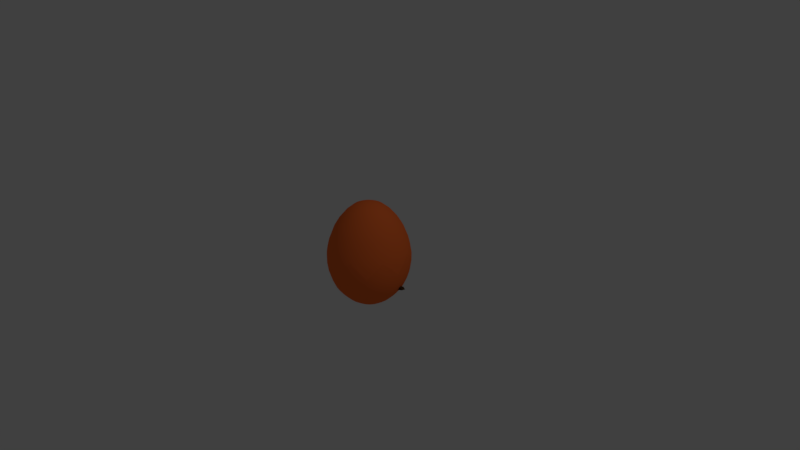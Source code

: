 # Source: organik3testpraktek.blend  (saved by Blender 2.78.0; exported with 4.5.12 LTS)
import bpy
from mathutils import Matrix  # noqa: F401  (used for matrix-valued properties, if any)

bpy.ops.wm.read_factory_settings(use_empty=True)
scene = bpy.context.scene
scene.name = 'Scene'

# ---- collections
col_collection_1 = bpy.data.collections.new('Collection 1'); scene.collection.children.link(col_collection_1)

# ---- materials (node trees are filled in below, after node groups)
mat_material = bpy.data.materials.new('Material')
mat_material.alpha_threshold = 0.0
mat_material.use_transparent_shadow = False
mat_material.diffuse_color = (1.0, 1.0, 1.0, 1.0)
mat_material.roughness = 0.5
mat_material_001 = bpy.data.materials.new('Material.001')
mat_material_001.alpha_threshold = 0.0
mat_material_001.use_transparent_shadow = False
mat_material_001.diffuse_color = (0.0, 0.0, 0.0, 1.0)
mat_material_001.roughness = 0.5
mat_material_003 = bpy.data.materials.new('Material.003')
mat_material_003.alpha_threshold = 0.0
mat_material_003.use_transparent_shadow = False
mat_material_003.diffuse_color = (0.8, 0.4387, 0.01341, 1.0)
mat_material_003.roughness = 0.5
mat_material_004 = bpy.data.materials.new('Material.004')
mat_material_004.alpha_threshold = 0.0
mat_material_004.use_transparent_shadow = False
mat_material_004.diffuse_color = (0.8, 0.3978, 0.1304, 1.0)
mat_material_004.roughness = 0.5
mat_material_005 = bpy.data.materials.new('Material.005')
mat_material_005.alpha_threshold = 0.0
mat_material_005.use_transparent_shadow = False
mat_material_005.diffuse_color = (0.07036, 0.0382, 0.01161, 1.0)
mat_material_005.roughness = 0.5
mat_material_006 = bpy.data.materials.new('Material.006')
mat_material_006.alpha_threshold = 0.0
mat_material_006.use_transparent_shadow = False
mat_material_006.diffuse_color = (0.3712, 0.1022, 0.08438, 1.0)
mat_material_006.roughness = 0.5
mat_material_007 = bpy.data.materials.new('Material.007')
mat_material_007.alpha_threshold = 0.0
mat_material_007.use_transparent_shadow = False
mat_material_007.diffuse_color = (0.8, 0.1098, 0.01544, 1.0)
mat_material_007.roughness = 0.5
mat_material_008 = bpy.data.materials.new('Material.008')
mat_material_008.alpha_threshold = 0.0
mat_material_008.use_transparent_shadow = False
mat_material_008.diffuse_color = (0.8, 0.006199, 0.004931, 1.0)
mat_material_008.roughness = 0.5
mat_material_009 = bpy.data.materials.new('Material.009')
mat_material_009.alpha_threshold = 0.0
mat_material_009.use_transparent_shadow = False
mat_material_009.diffuse_color = (0.1282, 0.1282, 0.1282, 1.0)
mat_material_009.roughness = 0.5
mat_material_002 = bpy.data.materials.new('Material.002')
mat_material_002.alpha_threshold = 0.0
mat_material_002.use_transparent_shadow = False
mat_material_002.diffuse_color = (1.0, 0.177, 0.03681, 1.0)
mat_material_002.roughness = 0.5

# ---- material node trees

# ---- world
world_world = bpy.data.worlds.new('World'); scene.world = world_world
world_world.color = (0.05088, 0.05088, 0.05088)
world_world.use_sun_shadow = False
world_world.sun_shadow_jitter_overblur = 0.0
world_world.cycles.sampling_method = 'MANUAL'

# ---- cameras
cam_camera = bpy.data.cameras.new('Camera')
cam_camera.clip_end = 100.0
cam_camera.lens = 35.0
cam_camera.sensor_width = 32.0
cam_camera.sensor_height = 18.0
cam_camera.ortho_scale = 7.314
cam_camera.dof.focus_distance = 0.0
cam_camera.dof.aperture_fstop = 128.0

# ---- lights
light_lamp = bpy.data.lights.new('Lamp', 'POINT')
light_lamp.transmission_factor = 0.0
light_lamp.cutoff_distance = 30.0
light_lamp.energy = 100.0
light_lamp.shadow_buffer_clip_start = 1.001
light_lamp.shadow_soft_size = 0.1
light_lamp.shadow_maximum_resolution = 0.006
light_lamp.use_absolute_resolution = True

# ---- meshes
me_sphere_002 = bpy.data.meshes.new('Sphere.002')
me_sphere_002.from_pydata([(0.02815, 0.1415, 1.984), (0.02806, 0.1411, 1.927), (0.02841, 0.1428, 1.834), (0.0283, 0.1423, 1.71), (0.02829, 0.1422, 1.558), (0.02829, 0.1422, 1.385), (0.02815, 0.1415, 1.198), (0.02753, 0.1384, 1.003), (0.02664, 0.1339, 0.8077), (0.02648, 0.1331, 0.6201), (0.02627, 0.1321, 0.4472), (0.02536, 0.1275, 0.2957), (0.02481, 0.1247, 0.1713), (0.02429, 0.1221, 0.07888), (0.01937, 0.09739, 0.02198), (0.05522, 0.1333, 1.984), (0.05504, 0.1329, 1.927), (0.05574, 0.1346, 1.834), (0.05552, 0.134, 1.71), (0.0555, 0.134, 1.558), (0.05549, 0.134, 1.385), (0.05521, 0.1333, 1.198), (0.054, 0.1304, 1.003), (0.05226, 0.1262, 0.8077), (0.05194, 0.1254, 0.6201), (0.05153, 0.1244, 0.4472), (0.04975, 0.1201, 0.2957), (0.04867, 0.1175, 0.1713), (0.04764, 0.115, 0.07888), (0.038, 0.09174, 0.02198), (0.08017, 0.12, 1.984), (0.07991, 0.1196, 1.927), (0.08092, 0.1211, 1.834), (0.0806, 0.1206, 1.71), (0.08058, 0.1206, 1.558), (0.08056, 0.1206, 1.385), (0.08016, 0.12, 1.198), (0.0784, 0.1173, 1.003), (0.07587, 0.1135, 0.8077), (0.0754, 0.1128, 0.6201), (0.07481, 0.112, 0.4472), (0.07223, 0.1081, 0.2957), (0.07067, 0.1058, 0.1713), (0.06916, 0.1035, 0.07888), (0.05517, 0.08256, 0.02198), (0.102, 0.102, 1.984), (0.1017, 0.1017, 1.927), (0.103, 0.103, 1.834), (0.1026, 0.1026, 1.71), (0.1026, 0.1026, 1.558), (0.1025, 0.1025, 1.385), (0.102, 0.102, 1.198), (0.09979, 0.09979, 1.003), (0.09656, 0.09656, 0.8077), (0.09597, 0.09597, 0.6201), (0.09521, 0.09521, 0.4472), (0.09193, 0.09193, 0.2957), (0.08994, 0.08994, 0.1713), (0.08802, 0.08802, 0.07888), (0.07021, 0.07021, 0.02198), (0.12, 0.08017, 1.984), (0.1196, 0.07991, 1.927), (0.1211, 0.08092, 1.834), (0.1206, 0.0806, 1.71), (0.1206, 0.08058, 1.558), (0.1206, 0.08056, 1.385), (0.12, 0.08016, 1.198), (0.1173, 0.0784, 1.003), (0.1135, 0.07586, 0.8077), (0.1128, 0.0754, 0.6201), (0.112, 0.07481, 0.4472), (0.1081, 0.07223, 0.2957), (0.1058, 0.07066, 0.1713), (0.1035, 0.06916, 0.07888), (0.08256, 0.05517, 0.02198), (0.0, -3.258e-07, 0.002764), (0.1333, 0.05522, 1.984), (0.1329, 0.05504, 1.927), (0.1346, 0.05574, 1.834), (0.134, 0.05552, 1.71), (0.134, 0.0555, 1.558), (0.134, 0.05549, 1.385), (0.1333, 0.05521, 1.198), (0.1304, 0.054, 1.003), (0.1262, 0.05226, 0.8077), (0.1254, 0.05194, 0.6201), (0.1244, 0.05153, 0.4472), (0.1201, 0.04975, 0.2957), (0.1175, 0.04867, 0.1713), (0.115, 0.04764, 0.07888), (0.09174, 0.038, 0.02198), (0.1415, 0.02815, 1.984), (0.1411, 0.02806, 1.927), (0.1428, 0.02841, 1.834), (0.1423, 0.0283, 1.71), (0.1422, 0.02829, 1.558), (0.1422, 0.02829, 1.385), (0.1415, 0.02815, 1.198), (0.1384, 0.02753, 1.003), (0.1339, 0.02664, 0.8077), (0.1331, 0.02648, 0.6201), (0.1321, 0.02627, 0.4472), (0.1275, 0.02536, 0.2957), (0.1247, 0.02481, 0.1713), (0.1221, 0.02429, 0.07888), (0.09739, 0.01937, 0.02198), (0.1443, -3.233e-07, 1.984), (0.1438, -3.13e-07, 1.927), (0.1456, -3.265e-07, 1.834), (0.1451, -2.624e-07, 1.71), (0.145, -2.751e-07, 1.558), (0.145, -3.132e-07, 1.385), (0.1443, -3.122e-07, 1.198), (0.1411, -3.158e-07, 1.003), (0.1366, -3.113e-07, 0.8077), (0.1357, -2.816e-07, 0.6201), (0.1346, -2.742e-07, 0.4472), (0.13, -2.609e-07, 0.2957), (0.1272, -3.195e-07, 0.1713), (0.1245, -2.988e-07, 0.07888), (0.0993, -3.1e-07, 0.02198), (0.1415, -0.02815, 1.984), (0.1411, -0.02806, 1.927), (0.1428, -0.02841, 1.834), (0.1423, -0.0283, 1.71), (0.1422, -0.0283, 1.558), (0.1422, -0.02829, 1.385), (0.1415, -0.02815, 1.198), (0.1384, -0.02753, 1.003), (0.1339, -0.02664, 0.8077), (0.1331, -0.02648, 0.6201), (0.1321, -0.02627, 0.4472), (0.1275, -0.02536, 0.2957), (0.1247, -0.02481, 0.1713), (0.1221, -0.02429, 0.07888), (0.09739, -0.01937, 0.02198), (0.1333, -0.05522, 1.984), (0.1329, -0.05504, 1.927), (0.1346, -0.05574, 1.834), (0.134, -0.05552, 1.71), (0.134, -0.0555, 1.558), (0.134, -0.05549, 1.385), (0.1333, -0.05521, 1.198), (0.1304, -0.054, 1.003), (0.1262, -0.05226, 0.8077), (0.1254, -0.05194, 0.6201), (0.1244, -0.05153, 0.4472), (0.1201, -0.04975, 0.2957), (0.1175, -0.04868, 0.1713), (0.115, -0.04764, 0.07888), (0.09174, -0.038, 0.02198), (0.12, -0.08017, 1.984), (0.1196, -0.07991, 1.927), (0.1211, -0.08092, 1.834), (0.1206, -0.0806, 1.71), (0.1206, -0.08058, 1.558), (0.1206, -0.08056, 1.385), (0.12, -0.08016, 1.198), (0.1173, -0.0784, 1.003), (0.1135, -0.07587, 0.8077), (0.1128, -0.0754, 0.6201), (0.112, -0.07481, 0.4472), (0.1081, -0.07223, 0.2957), (0.1058, -0.07067, 0.1713), (0.1035, -0.06916, 0.07888), (0.08256, -0.05517, 0.02198), (0.102, -0.102, 1.984), (0.1017, -0.1017, 1.927), (0.103, -0.103, 1.834), (0.1026, -0.1026, 1.71), (0.1026, -0.1026, 1.558), (0.1025, -0.1025, 1.385), (0.102, -0.102, 1.198), (0.09979, -0.09979, 1.003), (0.09656, -0.09656, 0.8077), (0.09597, -0.09597, 0.6201), (0.09521, -0.09521, 0.4472), (0.09193, -0.09193, 0.2957), (0.08994, -0.08994, 0.1713), (0.08802, -0.08802, 0.07888), (0.07021, -0.07021, 0.02198), (0.08017, -0.12, 1.984), (0.07991, -0.1196, 1.927), (0.08092, -0.1211, 1.834), (0.0806, -0.1206, 1.71), (0.08058, -0.1206, 1.558), (0.08056, -0.1206, 1.385), (0.08016, -0.12, 1.198), (0.0784, -0.1173, 1.003), (0.07587, -0.1135, 0.8077), (0.0754, -0.1128, 0.6201), (0.07481, -0.112, 0.4472), (0.07223, -0.1081, 0.2957), (0.07067, -0.1058, 0.1713), (0.06916, -0.1035, 0.07888), (0.05517, -0.08256, 0.02198), (0.05522, -0.1333, 1.984), (0.05504, -0.1329, 1.927), (0.05574, -0.1346, 1.834), (0.05552, -0.134, 1.71), (0.0555, -0.134, 1.558), (0.05549, -0.134, 1.385), (0.05521, -0.1333, 1.198), (0.054, -0.1304, 1.003), (0.05226, -0.1262, 0.8077), (0.05194, -0.1254, 0.6201), (0.05153, -0.1244, 0.4472), (0.04975, -0.1201, 0.2957), (0.04867, -0.1175, 0.1713), (0.04764, -0.115, 0.07888), (0.038, -0.09174, 0.02198), (0.02815, -0.1415, 1.984), (0.02806, -0.1411, 1.927), (0.02841, -0.1428, 1.834), (0.0283, -0.1423, 1.71), (0.02829, -0.1422, 1.558), (0.02829, -0.1422, 1.385), (0.02815, -0.1415, 1.198), (0.02753, -0.1384, 1.003), (0.02664, -0.1339, 0.8077), (0.02648, -0.1331, 0.6201), (0.02627, -0.1321, 0.4472), (0.02536, -0.1275, 0.2957), (0.02481, -0.1247, 0.1713), (0.02429, -0.1221, 0.07888), (0.01937, -0.09739, 0.02198), (7.516e-09, -0.1443, 1.984), (7.835e-08, -0.1438, 1.927), (9.835e-08, -0.1456, 1.834), (6.062e-08, -0.1451, 1.71), (1.494e-07, -0.145, 1.558), (6.465e-08, -0.145, 1.385), (1.248e-07, -0.1443, 1.198), (1.055e-07, -0.1411, 1.003), (1.521e-07, -0.1366, 0.8077), (6.466e-08, -0.1357, 0.6201), (1.529e-07, -0.1346, 0.4472), (6.3e-08, -0.13, 0.2957), (7.551e-08, -0.1272, 0.1713), (7.238e-08, -0.1245, 0.07888), (2.18e-08, -0.0993, 0.02198), (-0.02815, -0.1415, 1.984), (-0.02806, -0.1411, 1.927), (-0.02841, -0.1428, 1.834), (-0.0283, -0.1423, 1.71), (-0.02829, -0.1422, 1.558), (-0.02829, -0.1422, 1.385), (-0.02815, -0.1415, 1.198), (-0.02753, -0.1384, 1.003), (-0.02664, -0.1339, 0.8077), (-0.02648, -0.1331, 0.6201), (-0.02627, -0.1321, 0.4472), (-0.02536, -0.1275, 0.2957), (-0.02481, -0.1247, 0.1713), (-0.02429, -0.1221, 0.07888), (-0.01937, -0.09739, 0.02198), (-0.05522, -0.1333, 1.984), (-0.05504, -0.1329, 1.927), (-0.05574, -0.1346, 1.834), (-0.05552, -0.134, 1.71), (-0.0555, -0.134, 1.558), (-0.05549, -0.134, 1.385), (-0.05521, -0.1333, 1.198), (-0.054, -0.1304, 1.003), (-0.05226, -0.1262, 0.8077), (-0.05194, -0.1254, 0.6201), (-0.05153, -0.1244, 0.4472), (-0.04975, -0.1201, 0.2957), (-0.04867, -0.1175, 0.1713), (-0.04764, -0.115, 0.07888), (-0.038, -0.09174, 0.02198), (-1.81e-07, -5.968e-07, 2.003), (-0.08017, -0.12, 1.984), (-0.07991, -0.1196, 1.927), (-0.08092, -0.1211, 1.834), (-0.0806, -0.1206, 1.71), (-0.08058, -0.1206, 1.558), (-0.08056, -0.1206, 1.385), (-0.08016, -0.12, 1.198), (-0.0784, -0.1173, 1.003), (-0.07586, -0.1135, 0.8077), (-0.0754, -0.1128, 0.6201), (-0.07481, -0.112, 0.4472), (-0.07223, -0.1081, 0.2957), (-0.07066, -0.1058, 0.1713), (-0.06916, -0.1035, 0.07888), (-0.05517, -0.08256, 0.02198), (-0.102, -0.102, 1.984), (-0.1017, -0.1017, 1.927), (-0.103, -0.103, 1.834), (-0.1026, -0.1026, 1.71), (-0.1026, -0.1026, 1.558), (-0.1025, -0.1025, 1.385), (-0.102, -0.102, 1.198), (-0.09979, -0.09979, 1.003), (-0.09656, -0.09656, 0.8077), (-0.09597, -0.09597, 0.6201), (-0.09521, -0.09521, 0.4472), (-0.09193, -0.09193, 0.2957), (-0.08994, -0.08994, 0.1713), (-0.08802, -0.08802, 0.07888), (-0.07021, -0.07021, 0.02198), (-0.12, -0.08017, 1.984), (-0.1196, -0.07991, 1.927), (-0.1211, -0.08092, 1.834), (-0.1206, -0.0806, 1.71), (-0.1206, -0.08058, 1.558), (-0.1206, -0.08056, 1.385), (-0.12, -0.08016, 1.198), (-0.1173, -0.0784, 1.003), (-0.1135, -0.07587, 0.8077), (-0.1128, -0.0754, 0.6201), (-0.112, -0.07481, 0.4472), (-0.1081, -0.07223, 0.2957), (-0.1058, -0.07067, 0.1713), (-0.1035, -0.06916, 0.07888), (-0.08256, -0.05517, 0.02198), (-0.1333, -0.05522, 1.984), (-0.1329, -0.05504, 1.927), (-0.1346, -0.05574, 1.834), (-0.134, -0.05552, 1.71), (-0.134, -0.0555, 1.558), (-0.134, -0.05549, 1.385), (-0.1333, -0.05521, 1.198), (-0.1304, -0.054, 1.003), (-0.1262, -0.05226, 0.8077), (-0.1254, -0.05194, 0.6201), (-0.1244, -0.05153, 0.4472), (-0.1201, -0.04975, 0.2957), (-0.1175, -0.04868, 0.1713), (-0.115, -0.04764, 0.07888), (-0.09174, -0.038, 0.02198), (-0.1415, -0.02815, 1.984), (-0.1411, -0.02806, 1.927), (-0.1428, -0.02841, 1.834), (-0.1423, -0.0283, 1.71), (-0.1422, -0.02829, 1.558), (-0.1422, -0.02829, 1.385), (-0.1415, -0.02815, 1.198), (-0.1384, -0.02753, 1.003), (-0.1339, -0.02664, 0.8077), (-0.1331, -0.02648, 0.6201), (-0.1321, -0.02627, 0.4472), (-0.1275, -0.02536, 0.2957), (-0.1247, -0.02481, 0.1713), (-0.1221, -0.02429, 0.07888), (-0.09739, -0.01937, 0.02198), (-0.1443, -3.123e-07, 1.984), (-0.1438, -2.99e-07, 1.927), (-0.1456, -3.186e-07, 1.834), (-0.1451, -2.349e-07, 1.71), (-0.145, -2.413e-07, 1.558), (-0.145, -3.202e-07, 1.385), (-0.1443, -2.684e-07, 1.198), (-0.1411, -2.822e-07, 1.003), (-0.1366, -2.698e-07, 0.8077), (-0.1357, -2.948e-07, 0.6201), (-0.1346, -2.428e-07, 0.4472), (-0.13, -2.362e-07, 0.2957), (-0.1272, -3.007e-07, 0.1713), (-0.1245, -2.818e-07, 0.07888), (-0.0993, -3.138e-07, 0.02198), (-0.1415, 0.02815, 1.984), (-0.1411, 0.02806, 1.927), (-0.1428, 0.02841, 1.834), (-0.1423, 0.0283, 1.71), (-0.1422, 0.02829, 1.558), (-0.1422, 0.02829, 1.385), (-0.1415, 0.02815, 1.198), (-0.1384, 0.02753, 1.003), (-0.1339, 0.02664, 0.8077), (-0.1331, 0.02648, 0.6201), (-0.1321, 0.02627, 0.4472), (-0.1275, 0.02536, 0.2957), (-0.1247, 0.02481, 0.1713), (-0.1221, 0.02429, 0.07888), (-0.09739, 0.01937, 0.02198), (-0.1333, 0.05522, 1.984), (-0.1329, 0.05504, 1.927), (-0.1346, 0.05574, 1.834), (-0.134, 0.05552, 1.71), (-0.134, 0.0555, 1.558), (-0.134, 0.05549, 1.385), (-0.1333, 0.05521, 1.198), (-0.1304, 0.054, 1.003), (-0.1262, 0.05226, 0.8077), (-0.1254, 0.05194, 0.6201), (-0.1244, 0.05153, 0.4472), (-0.1201, 0.04975, 0.2957), (-0.1175, 0.04867, 0.1713), (-0.115, 0.04764, 0.07888), (-0.09174, 0.038, 0.02198), (-0.12, 0.08017, 1.984), (-0.1196, 0.07991, 1.927), (-0.1211, 0.08092, 1.834), (-0.1206, 0.0806, 1.71), (-0.1206, 0.08058, 1.558), (-0.1206, 0.08056, 1.385), (-0.12, 0.08016, 1.198), (-0.1173, 0.0784, 1.003), (-0.1135, 0.07586, 0.8077), (-0.1128, 0.0754, 0.6201), (-0.112, 0.07481, 0.4472), (-0.1081, 0.07223, 0.2957), (-0.1058, 0.07066, 0.1713), (-0.1035, 0.06916, 0.07888), (-0.08256, 0.05517, 0.02198), (-0.102, 0.102, 1.984), (-0.1017, 0.1017, 1.927), (-0.103, 0.103, 1.834), (-0.1026, 0.1026, 1.71), (-0.1026, 0.1026, 1.558), (-0.1025, 0.1025, 1.385), (-0.102, 0.102, 1.198), (-0.09979, 0.09979, 1.003), (-0.09656, 0.09656, 0.8077), (-0.09597, 0.09597, 0.6201), (-0.09521, 0.09521, 0.4472), (-0.09193, 0.09193, 0.2957), (-0.08994, 0.08994, 0.1713), (-0.08802, 0.08802, 0.07888), (-0.07021, 0.07021, 0.02198), (-0.08017, 0.12, 1.984), (-0.07991, 0.1196, 1.927), (-0.08092, 0.1211, 1.834), (-0.0806, 0.1206, 1.71), (-0.08058, 0.1206, 1.558), (-0.08056, 0.1206, 1.385), (-0.08016, 0.12, 1.198), (-0.0784, 0.1173, 1.003), (-0.07586, 0.1135, 0.8077), (-0.0754, 0.1128, 0.6201), (-0.07481, 0.112, 0.4472), (-0.07223, 0.1081, 0.2957), (-0.07066, 0.1058, 0.1713), (-0.06916, 0.1035, 0.07888), (-0.05517, 0.08256, 0.02198), (-0.05522, 0.1333, 1.984), (-0.05504, 0.1329, 1.927), (-0.05574, 0.1346, 1.834), (-0.05552, 0.134, 1.71), (-0.0555, 0.134, 1.558), (-0.05549, 0.134, 1.385), (-0.05521, 0.1333, 1.198), (-0.054, 0.1304, 1.003), (-0.05226, 0.1262, 0.8077), (-0.05194, 0.1254, 0.6201), (-0.05153, 0.1244, 0.4472), (-0.04975, 0.1201, 0.2957), (-0.04867, 0.1175, 0.1713), (-0.04764, 0.115, 0.07888), (-0.038, 0.09174, 0.02198), (-0.02815, 0.1415, 1.984), (-0.02806, 0.1411, 1.927), (-0.02841, 0.1428, 1.834), (-0.0283, 0.1423, 1.71), (-0.02829, 0.1422, 1.558), (-0.02829, 0.1422, 1.385), (-0.02815, 0.1415, 1.198), (-0.02753, 0.1384, 1.003), (-0.02664, 0.1339, 0.8077), (-0.02648, 0.1331, 0.6201), (-0.02627, 0.1321, 0.4472), (-0.02536, 0.1275, 0.2957), (-0.02481, 0.1247, 0.1713), (-0.02429, 0.1221, 0.07888), (-0.01937, 0.09739, 0.02198), (4.058e-08, 0.1443, 1.984), (9.235e-08, 0.1438, 1.927), (1.198e-07, 0.1456, 1.834), (9.731e-08, 0.1451, 1.71), (2.117e-07, 0.145, 1.558), (6.465e-08, 0.145, 1.385), (1.752e-07, 0.1443, 1.198), (1.581e-07, 0.1411, 1.003), (1.999e-07, 0.1366, 0.8077), (6.466e-08, 0.1357, 0.6201), (2.108e-07, 0.1346, 0.4472), (9.588e-08, 0.13, 0.2957), (1.062e-07, 0.1272, 0.1713), (9.662e-08, 0.1245, 0.07888), (2.749e-08, 0.0993, 0.02198), (0.1674, -0.354, 1.925), (-0.17, -0.354, 1.925), (0.1915, -0.3239, 1.895), (-0.1941, -0.3239, 1.895), (0.2096, -0.2817, 1.878), (-0.2121, -0.2817, 1.878), (0.1343, -0.2968, 1.845), (-0.1368, -0.2968, 1.845), (0.1343, -0.336, 1.868), (-0.1368, -0.336, 1.868), (0.1343, -0.3601, 1.911), (-0.1368, -0.3601, 1.911), (0.1042, -0.3661, 1.925), (-0.1067, -0.3661, 1.925), (0.07707, -0.345, 1.895), (-0.07958, -0.345, 1.895), (0.05899, -0.3089, 1.878), (-0.06151, -0.3089, 1.878), (0.02887, -0.3119, 1.958), (-0.03138, -0.3119, 1.958), (0.05297, -0.345, 1.958), (-0.05548, -0.345, 1.958), (0.09213, -0.3661, 1.958), (-0.09464, -0.3661, 1.958), (0.1042, -0.3661, 1.994), (-0.1067, -0.3661, 1.994), (0.07707, -0.345, 2.021), (-0.07958, -0.345, 2.021), (0.05899, -0.3089, 2.041), (-0.06151, -0.3089, 2.041), (0.1343, -0.2968, 2.074), (-0.1368, -0.2968, 2.074), (0.1343, -0.336, 2.048), (-0.1368, -0.336, 2.048), (0.1343, -0.3601, 2.008), (-0.1368, -0.3601, 2.008), (0.1674, -0.354, 1.994), (-0.17, -0.354, 1.994), (0.1915, -0.3239, 2.021), (-0.1941, -0.3239, 2.021), (0.2096, -0.2817, 2.041), (-0.2121, -0.2817, 2.041), (0.2397, -0.2757, 1.958), (-0.2423, -0.2757, 1.958), (0.2156, -0.3179, 1.958), (-0.2182, -0.3179, 1.958), (0.1795, -0.351, 1.958), (-0.182, -0.351, 1.958), (0.1825, -0.3571, 1.958), (-0.185, -0.3571, 1.958), (0.1705, -0.3601, 1.998), (-0.173, -0.3601, 1.998), (0.1343, -0.3691, 2.014), (-0.1368, -0.3691, 2.014), (0.1012, -0.3751, 1.998), (-0.1037, -0.3751, 1.998), (0.08611, -0.3751, 1.958), (-0.08862, -0.3751, 1.958), (0.1012, -0.3751, 1.921), (-0.1037, -0.3751, 1.921), (0.1343, -0.3781, 1.958), (-0.1368, -0.3781, 1.958), (0.1343, -0.3691, 1.905), (-0.1368, -0.3691, 1.905), (0.1705, -0.3601, 1.921), (-0.173, -0.3601, 1.921), (-0.001256, -0.345, 2.038), (-0.001256, -0.3751, 2.004), (-0.001256, -0.342, 1.565), (-0.001256, -0.3601, 1.718), (-0.001256, -0.3661, 1.775), (-0.001256, -0.336, 1.525), (-0.001256, -0.2908, 2.028), (-0.001256, -0.2787, 2.098), (-0.001256, 0.1521, 2.237), (-0.001256, 0.2695, 2.094), (-0.001256, 0.2605, 1.885), (-0.001256, 0.07674, 1.692), (0.07707, -0.2757, 1.775), (-0.07958, -0.2757, 1.775), (0.1192, -0.2787, 1.668), (-0.1218, -0.2787, 1.668), (0.1343, -0.2787, 1.558), (-0.1368, -0.2787, 1.558), (0.1403, -0.2637, 1.475), (-0.1428, -0.2637, 1.475), (0.1253, -0.2607, 1.452), (-0.1278, -0.2607, 1.452), (0.06803, -0.2727, 1.442), (-0.07054, -0.2727, 1.442), (-0.001256, -0.2817, 1.435), (0.1674, -0.2637, 1.795), (-0.17, -0.2637, 1.795), (0.2428, -0.2667, 1.838), (-0.2453, -0.2667, 1.838), (0.3181, -0.2305, 1.918), (-0.3206, -0.2305, 1.918), (0.3301, -0.2878, 2.038), (-0.3326, -0.2878, 2.038), (0.2729, -0.2998, 2.061), (-0.2754, -0.2998, 2.061), (0.1885, -0.3239, 2.111), (-0.191, -0.3239, 2.111), (0.1223, -0.342, 2.178), (-0.1248, -0.342, 2.178), (0.05899, -0.351, 2.161), (-0.06151, -0.351, 2.161), (0.02284, -0.348, 2.064), (-0.02536, -0.348, 2.064), (0.06201, -0.3571, 2.031), (-0.06452, -0.3571, 2.031), (0.04694, -0.354, 1.984), (-0.04946, -0.354, 1.984), (0.07707, -0.345, 1.895), (-0.07958, -0.345, 1.895), (0.1433, -0.3299, 1.861), (-0.1459, -0.3299, 1.861), (0.1885, -0.3179, 1.881), (-0.191, -0.3179, 1.881), (0.2397, -0.3089, 1.935), (-0.2423, -0.3089, 1.935), (0.2458, -0.3089, 1.981), (-0.2483, -0.3089, 1.981), (0.2307, -0.3149, 2.014), (-0.2332, -0.3149, 2.014), (0.1644, -0.336, 2.041), (-0.1669, -0.336, 2.041), (0.09514, -0.351, 2.054), (-0.09766, -0.351, 2.054), (-0.001256, -0.342, 1.528), (0.04092, -0.342, 1.548), (-0.04343, -0.342, 1.548), (0.04393, -0.333, 1.499), (-0.04644, -0.333, 1.499), (0.02284, -0.3269, 1.479), (-0.02536, -0.3269, 1.479), (-0.001256, -0.3239, 1.475), (-0.001256, -0.348, 1.771), (-0.001256, -0.345, 1.795), (0.03791, -0.345, 1.791), (-0.04042, -0.345, 1.791), (0.04694, -0.348, 1.758), (-0.04946, -0.348, 1.758), (0.03188, -0.345, 1.732), (-0.03439, -0.345, 1.732), (0.1524, -0.3179, 1.835), (-0.1549, -0.3179, 1.835), (0.2367, -0.2998, 1.878), (-0.2392, -0.2998, 1.878), (0.2789, -0.2908, 1.941), (-0.2814, -0.2908, 1.941), (0.2849, -0.3119, 2.014), (-0.2874, -0.3119, 2.014), (0.2638, -0.339, 2.031), (-0.2664, -0.339, 2.031), (0.1674, -0.3661, 2.088), (-0.17, -0.3661, 2.088), (0.1192, -0.3812, 2.128), (-0.1218, -0.3812, 2.128), (0.07707, -0.3872, 2.118), (-0.07958, -0.3872, 2.118), (0.03791, -0.3842, 2.038), (-0.04042, -0.3842, 2.038), (0.04694, -0.3721, 1.811), (-0.04946, -0.3721, 1.811), (0.08008, -0.333, 1.665), (-0.08259, -0.333, 1.665), (0.09514, -0.3239, 1.555), (-0.09766, -0.3239, 1.555), (0.1012, -0.3149, 1.505), (-0.1037, -0.3149, 1.505), (0.08912, -0.3028, 1.465), (-0.09163, -0.3028, 1.465), (0.06201, -0.3028, 1.459), (-0.06452, -0.3028, 1.459), (-0.001256, -0.3058, 1.452), (-0.001256, -0.339, 1.875), (-0.001256, -0.354, 1.945), (0.1253, -0.345, 2.058), (-0.1278, -0.345, 2.058), (0.06201, -0.348, 1.915), (-0.06452, -0.348, 1.915), (0.04996, -0.351, 1.945), (-0.05247, -0.351, 1.945), (0.04393, -0.342, 1.562), (-0.04644, -0.342, 1.562), (0.02887, -0.348, 1.665), (-0.03138, -0.348, 1.665), (-0.001256, -0.348, 1.665), (-0.001256, -0.345, 1.715), (0.03489, -0.3601, 1.738), (-0.03741, -0.3601, 1.738), (0.04996, -0.3661, 1.758), (-0.05247, -0.3661, 1.758), (0.04092, -0.3601, 1.798), (-0.04343, -0.3601, 1.798), (0.01381, -0.3601, 1.801), (-0.01632, -0.3601, 1.801), (-0.001256, -0.3781, 1.768), (0.01682, -0.3721, 1.791), (-0.01933, -0.3721, 1.791), (0.03489, -0.3721, 1.788), (-0.03741, -0.3721, 1.788), (0.04092, -0.3781, 1.758), (-0.04343, -0.3781, 1.758), (0.02887, -0.3691, 1.748), (-0.03138, -0.3691, 1.748), (-0.001256, -0.3691, 1.732), (0.09816, -0.2727, 1.722), (-0.1007, -0.2727, 1.722), (0.06201, -0.333, 1.751), (-0.06452, -0.333, 1.751), (0.06803, -0.333, 1.722), (-0.07054, -0.333, 1.722), (0.08912, -0.2727, 1.748), (-0.09163, -0.2727, 1.748), (-0.001256, -0.3239, 1.482), (0.01682, -0.3239, 1.485), (-0.01933, -0.3239, 1.485), (0.03489, -0.333, 1.505), (-0.03741, -0.333, 1.505), (0.03489, -0.339, 1.538), (-0.03741, -0.339, 1.538), (-0.001256, -0.3119, 1.522), (0.03489, -0.3149, 1.535), (-0.03741, -0.3149, 1.535), (0.03489, -0.3058, 1.509), (-0.03741, -0.3058, 1.509), (0.01682, -0.3028, 1.492), (-0.01933, -0.3028, 1.492), (-0.001256, -0.3028, 1.489), (0.06502, -0.3601, 1.948), (-0.06753, -0.3601, 1.948), (0.07104, -0.3571, 1.921), (-0.07356, -0.3571, 1.921), (0.1283, -0.351, 2.038), (-0.1308, -0.351, 2.038), (0.1042, -0.3571, 2.034), (-0.1067, -0.3571, 2.034), (0.1614, -0.3571, 2.024), (-0.1639, -0.3571, 2.024), (0.2156, -0.3269, 2.004), (-0.2182, -0.3269, 2.004), (0.2247, -0.3239, 1.978), (-0.2272, -0.3239, 1.978), (0.2217, -0.3209, 1.938), (-0.2242, -0.3209, 1.938), (0.1825, -0.336, 1.898), (-0.185, -0.336, 1.898), (0.1433, -0.345, 1.881), (-0.1459, -0.345, 1.881), (0.08611, -0.3601, 1.901), (-0.08862, -0.3601, 1.901), (0.06803, -0.3601, 1.981), (-0.07054, -0.3601, 1.981), (0.08008, -0.3601, 2.014), (-0.08259, -0.3601, 2.014), (0.08912, -0.351, 2.008), (-0.09163, -0.351, 2.008), (0.07406, -0.351, 1.981), (-0.07657, -0.351, 1.981), (0.09213, -0.351, 1.908), (-0.09464, -0.351, 1.908), (0.1433, -0.339, 1.891), (-0.1459, -0.339, 1.891), (0.1765, -0.3299, 1.905), (-0.179, -0.3299, 1.905), (0.2096, -0.3179, 1.945), (-0.2121, -0.3179, 1.945), (0.2126, -0.3179, 1.974), (-0.2151, -0.3179, 1.974), (0.2036, -0.3209, 1.998), (-0.2061, -0.3209, 1.998), (0.1584, -0.348, 2.021), (-0.1609, -0.348, 2.021), (0.1072, -0.354, 2.024), (-0.1097, -0.354, 2.024), (0.1283, -0.348, 2.028), (-0.1308, -0.348, 2.028), (0.07707, -0.348, 1.928), (-0.07958, -0.348, 1.928), (0.07406, -0.348, 1.951), (-0.07657, -0.348, 1.951), (0.04092, -0.2938, 2.051), (-0.04343, -0.2938, 2.051), (0.07406, -0.2968, 2.138), (-0.07657, -0.2968, 2.138), (0.1283, -0.2878, 2.148), (-0.1308, -0.2878, 2.148), (0.1855, -0.2727, 2.091), (-0.188, -0.2727, 2.091), (0.2608, -0.2486, 2.048), (-0.2633, -0.2486, 2.048), (0.306, -0.2366, 2.028), (-0.3085, -0.2366, 2.028), (0.297, -0.2034, 1.925), (-0.2995, -0.2034, 1.925), (0.2307, -0.2185, 1.855), (-0.2332, -0.2185, 1.855), (0.1674, -0.2396, 1.815), (-0.17, -0.2396, 1.815), (-0.001256, -0.1703, 2.237), (-0.001256, -0.0287, 2.274), (-0.001256, 0.2003, 1.771), (-0.001256, -0.1311, 1.658), (-0.001256, -0.2366, 1.439), (-0.001256, -0.1914, 1.512), (-0.001256, -0.1823, 1.612), (-0.001256, -0.1673, 1.648), (0.3271, -0.07991, 1.955), (-0.3296, -0.07991, 1.955), (0.3301, -0.04075, 1.991), (-0.3326, -0.04075, 1.991), (0.297, 0.1099, 1.968), (-0.2995, 0.1099, 1.968), (0.1765, 0.2123, 2.041), (-0.179, 0.2123, 2.041), (0.2819, -0.08594, 1.835), (-0.2844, -0.08594, 1.835), (0.2277, 0.004439, 1.801), (-0.2302, 0.004439, 1.801), (0.2458, 0.1069, 1.851), (-0.2483, 0.1069, 1.851), (0.1283, 0.1972, 1.878), (-0.1308, 0.1972, 1.878), (0.08912, -0.2155, 1.705), (-0.09163, -0.2155, 1.705), (0.06803, -0.1582, 1.678), (-0.07054, -0.1582, 1.678), (0.1102, -0.2064, 1.552), (-0.1127, -0.2064, 1.552), (0.09514, -0.2094, 1.642), (-0.09766, -0.2094, 1.642), (0.1253, -0.2125, 1.465), (-0.1278, -0.2125, 1.465), (0.05297, -0.2004, 1.532), (-0.05548, -0.2004, 1.532), (0.04694, -0.1974, 1.625), (-0.04946, -0.1974, 1.625), (0.06201, -0.2275, 1.452), (-0.06452, -0.2275, 1.452), (0.08309, -0.2245, 1.735), (-0.08561, -0.2245, 1.735), (0.08008, -0.2396, 1.758), (-0.08259, -0.2396, 1.758), (0.07707, -0.2516, 1.781), (-0.07958, -0.2516, 1.781), (0.08008, -0.1221, 1.688), (-0.08259, -0.1221, 1.688), (0.1132, 0.0436, 1.722), (-0.1157, 0.0436, 1.722), (0.1313, 0.149, 1.791), (-0.1338, 0.149, 1.791), (0.1735, 0.08879, 2.224), (-0.176, 0.08879, 2.224), (0.1735, -0.03171, 2.251), (-0.176, -0.03171, 2.251), (0.1735, -0.1492, 2.217), (-0.176, -0.1492, 2.217), (0.1765, -0.2245, 2.078), (-0.179, -0.2245, 2.078), (0.2789, -0.1884, 2.028), (-0.2814, -0.1884, 2.028), (0.2428, -0.1673, 2.048), (-0.2453, -0.1673, 2.048), (0.2458, -0.07991, 2.154), (-0.2483, -0.07991, 2.154), (0.306, -0.107, 2.094), (-0.3085, -0.107, 2.094), (0.306, -0.01364, 2.118), (-0.3085, -0.01364, 2.118), (0.2458, 0.01649, 2.174), (-0.2483, 0.01649, 2.174), (0.2458, 0.1129, 2.144), (-0.2483, 0.1129, 2.144), (0.306, 0.07975, 2.084), (-0.3085, 0.07975, 2.084), (0.2367, 0.1671, 1.994), (-0.2392, 0.1671, 1.994), (0.1855, 0.1521, 1.865), (-0.188, 0.1521, 1.865), (0.3151, 0.0195, 1.994), (-0.3176, 0.0195, 1.994), (0.1554, -0.1161, 1.781), (-0.1579, -0.1161, 1.781), (0.1644, 0.02251, 1.771), (-0.1669, 0.02251, 1.771), (0.3422, 0.03155, 2.028), (-0.3447, 0.03155, 2.028), (0.297, -0.01062, 1.795), (-0.2995, -0.01062, 1.795), (0.3994, 0.0677, 1.811), (-0.4019, 0.0677, 1.811), (0.4928, 0.1069, 1.878), (-0.4953, 0.1069, 1.878), (0.5199, 0.1039, 1.991), (-0.5224, 0.1039, 1.991), (0.4747, 0.1039, 2.071), (-0.4772, 0.1039, 2.071), (0.3934, 0.06168, 2.058), (-0.3959, 0.06168, 2.058), (0.3904, 0.05264, 2.031), (-0.3929, 0.05264, 2.031), (0.4566, 0.0918, 2.041), (-0.4592, 0.0918, 2.041), (0.4868, 0.09783, 1.978), (-0.4893, 0.09783, 1.978), (0.4657, 0.09783, 1.888), (-0.4682, 0.09783, 1.888), (0.3964, 0.05866, 1.838), (-0.3989, 0.05866, 1.838), (0.3181, -0.007611, 1.825), (-0.3206, -0.007611, 1.825), (0.3542, 0.02553, 2.008), (-0.3567, 0.02553, 2.008), (0.3633, 0.05264, 1.984), (-0.3658, 0.05264, 1.984), (0.3392, 0.02251, 1.845), (-0.3417, 0.02251, 1.845), (0.3994, 0.08276, 1.855), (-0.4019, 0.08276, 1.855), (0.4566, 0.1129, 1.895), (-0.4592, 0.1129, 1.895), (0.4747, 0.1129, 1.961), (-0.4772, 0.1129, 1.961), (0.4506, 0.1099, 2.008), (-0.4531, 0.1099, 2.008), (0.3934, 0.07975, 2.001), (-0.3959, 0.07975, 2.001), (0.3241, 0.02251, 1.978), (-0.3266, 0.02251, 1.978), (0.3211, 0.04661, 1.928), (-0.3236, 0.04661, 1.928), (0.291, 0.04661, 1.895), (-0.2935, 0.04661, 1.895), (0.3151, 0.04661, 1.891), (-0.3176, 0.04661, 1.891), (0.3241, 0.04661, 1.861), (-0.3266, 0.04661, 1.861), (0.312, 0.04661, 1.848), (-0.3146, 0.04661, 1.848), (0.2789, -0.03171, 1.855), (-0.2814, -0.03171, 1.855), (0.2759, 0.007452, 1.845), (-0.2784, 0.007452, 1.845), (0.2759, 0.01348, 1.871), (-0.2784, 0.01348, 1.871), (0.306, 0.02251, 1.941), (-0.3085, 0.02251, 1.941), (0.3422, 0.0436, 1.958), (-0.3447, 0.0436, 1.958), (0.3422, 0.06469, 1.955), (-0.3447, 0.06469, 1.955), (0.312, 0.06469, 1.848), (-0.3146, 0.06469, 1.848), (0.3271, 0.06469, 1.861), (-0.3296, 0.06469, 1.861), (0.3181, 0.06469, 1.888), (-0.3206, 0.06469, 1.888), (0.294, 0.06469, 1.895), (-0.2965, 0.06469, 1.895), (0.3241, 0.06469, 1.928), (-0.3266, 0.06469, 1.928), (0.3994, 0.1008, 1.994), (-0.4019, 0.1008, 1.994), (0.4566, 0.128, 2.001), (-0.4592, 0.128, 2.001), (0.4838, 0.131, 1.958), (-0.4863, 0.131, 1.958), (0.4657, 0.128, 1.891), (-0.4682, 0.128, 1.891), (0.4024, 0.1039, 1.855), (-0.4049, 0.1039, 1.855), (0.3392, 0.0436, 1.848), (-0.3417, 0.0436, 1.848), (0.3663, 0.07373, 1.978), (-0.3688, 0.07373, 1.978), (0.3422, 0.0677, 1.901), (-0.3447, 0.0677, 1.901), (0.3602, 0.07071, 1.881), (-0.3628, 0.07071, 1.881), (0.3843, 0.08276, 1.908), (-0.3869, 0.08276, 1.908), (0.3693, 0.07674, 1.928), (-0.3718, 0.07674, 1.928), (0.3904, 0.08578, 1.955), (-0.3929, 0.08578, 1.955), (0.4054, 0.08879, 1.935), (-0.4079, 0.08879, 1.935), (0.4265, 0.0918, 1.945), (-0.429, 0.0918, 1.945), (0.4175, 0.0918, 1.971), (-0.42, 0.0918, 1.971), (0.3934, 0.128, 2.041), (-0.3959, 0.128, 2.041), (0.4807, 0.1521, 2.054), (-0.4833, 0.1521, 2.054), (0.5259, 0.134, 1.981), (-0.5284, 0.134, 1.981), (0.5048, 0.146, 1.878), (-0.5074, 0.146, 1.878), (0.3994, 0.131, 1.818), (-0.4019, 0.131, 1.818), (0.303, 0.0677, 1.801), (-0.3055, 0.0677, 1.801), (0.3301, 0.08879, 2.018), (-0.3326, 0.08879, 2.018)], [], [(75, 481, 14), (470, 469, 2, 3), (476, 475, 8, 9), (475, 474, 7, 8), (481, 480, 13, 14), (469, 468, 1, 2), (474, 473, 6, 7), (480, 479, 12, 13), (479, 478, 11, 12), (468, 467, 0, 1), (467, 271, 0), (473, 472, 5, 6), (478, 477, 10, 11), (472, 471, 4, 5), (471, 470, 3, 4), (477, 476, 9, 10), (5, 4, 19, 20), (4, 3, 18, 19), (10, 9, 24, 25), (75, 14, 29), (3, 2, 17, 18), (9, 8, 23, 24), (8, 7, 22, 23), (14, 13, 28, 29), (2, 1, 16, 17), (7, 6, 21, 22), (13, 12, 27, 28), (12, 11, 26, 27), (1, 0, 15, 16), (0, 271, 15), (6, 5, 20, 21), (11, 10, 25, 26), (27, 26, 41, 42), (26, 25, 40, 41), (15, 271, 30), (20, 19, 34, 35), (25, 24, 39, 40), (75, 29, 44), (19, 18, 33, 34), (18, 17, 32, 33), (24, 23, 38, 39), (29, 28, 43, 44), (17, 16, 31, 32), (23, 22, 37, 38), (22, 21, 36, 37), (28, 27, 42, 43), (16, 15, 30, 31), (21, 20, 35, 36), (31, 30, 45, 46), (37, 36, 51, 52), (36, 35, 50, 51), (42, 41, 56, 57), (30, 271, 45), (35, 34, 49, 50), (41, 40, 55, 56), (40, 39, 54, 55), (34, 33, 48, 49), (39, 38, 53, 54), (75, 44, 59), (44, 43, 58, 59), (33, 32, 47, 48), (32, 31, 46, 47), (38, 37, 52, 53), (43, 42, 57, 58), (53, 52, 67, 68), (59, 58, 73, 74), (58, 57, 72, 73), (47, 46, 61, 62), (46, 45, 60, 61), (52, 51, 66, 67), (57, 56, 71, 72), (45, 271, 60), (51, 50, 65, 66), (50, 49, 64, 65), (56, 55, 70, 71), (49, 48, 63, 64), (55, 54, 69, 70), (54, 53, 68, 69), (75, 59, 74), (48, 47, 62, 63), (75, 74, 90), (63, 62, 78, 79), (69, 68, 84, 85), (68, 67, 83, 84), (74, 73, 89, 90), (62, 61, 77, 78), (67, 66, 82, 83), (73, 72, 88, 89), (72, 71, 87, 88), (61, 60, 76, 77), (60, 271, 76), (66, 65, 81, 82), (71, 70, 86, 87), (65, 64, 80, 81), (64, 63, 79, 80), (70, 69, 85, 86), (81, 80, 95, 96), (86, 85, 100, 101), (75, 90, 105), (80, 79, 94, 95), (79, 78, 93, 94), (85, 84, 99, 100), (90, 89, 104, 105), (78, 77, 92, 93), (84, 83, 98, 99), (83, 82, 97, 98), (89, 88, 103, 104), (77, 76, 91, 92), (82, 81, 96, 97), (88, 87, 102, 103), (87, 86, 101, 102), (76, 271, 91), (91, 271, 106), (96, 95, 110, 111), (102, 101, 116, 117), (101, 100, 115, 116), (95, 94, 109, 110), (100, 99, 114, 115), (75, 105, 120), (105, 104, 119, 120), (94, 93, 108, 109), (93, 92, 107, 108), (99, 98, 113, 114), (104, 103, 118, 119), (92, 91, 106, 107), (98, 97, 112, 113), (97, 96, 111, 112), (103, 102, 117, 118), (107, 106, 121, 122), (113, 112, 127, 128), (118, 117, 132, 133), (106, 271, 121), (112, 111, 126, 127), (111, 110, 125, 126), (117, 116, 131, 132), (110, 109, 124, 125), (116, 115, 130, 131), (115, 114, 129, 130), (75, 120, 135), (109, 108, 123, 124), (114, 113, 128, 129), (120, 119, 134, 135), (119, 118, 133, 134), (108, 107, 122, 123), (129, 128, 143, 144), (135, 134, 149, 150), (123, 122, 137, 138), (128, 127, 142, 143), (134, 133, 148, 149), (133, 132, 147, 148), (122, 121, 136, 137), (121, 271, 136), (127, 126, 141, 142), (132, 131, 146, 147), (126, 125, 140, 141), (125, 124, 139, 140), (131, 130, 145, 146), (75, 135, 150), (124, 123, 138, 139), (130, 129, 144, 145), (140, 139, 154, 155), (139, 138, 153, 154), (145, 144, 159, 160), (150, 149, 164, 165), (138, 137, 152, 153), (144, 143, 158, 159), (143, 142, 157, 158), (149, 148, 163, 164), (137, 136, 151, 152), (142, 141, 156, 157), (148, 147, 162, 163), (147, 146, 161, 162), (136, 271, 151), (141, 140, 155, 156), (146, 145, 160, 161), (75, 150, 165), (162, 161, 176, 177), (161, 160, 175, 176), (155, 154, 169, 170), (160, 159, 174, 175), (75, 165, 180), (165, 164, 179, 180), (154, 153, 168, 169), (153, 152, 167, 168), (159, 158, 173, 174), (164, 163, 178, 179), (152, 151, 166, 167), (158, 157, 172, 173), (157, 156, 171, 172), (163, 162, 177, 178), (151, 271, 166), (156, 155, 170, 171), (166, 271, 181), (172, 171, 186, 187), (171, 170, 185, 186), (177, 176, 191, 192), (170, 169, 184, 185), (176, 175, 190, 191), (175, 174, 189, 190), (75, 180, 195), (169, 168, 183, 184), (174, 173, 188, 189), (180, 179, 194, 195), (179, 178, 193, 194), (168, 167, 182, 183), (167, 166, 181, 182), (173, 172, 187, 188), (178, 177, 192, 193), (188, 187, 202, 203), (194, 193, 208, 209), (193, 192, 207, 208), (182, 181, 196, 197), (181, 271, 196), (187, 186, 201, 202), (192, 191, 206, 207), (186, 185, 200, 201), (185, 184, 199, 200), (191, 190, 205, 206), (75, 195, 210), (184, 183, 198, 199), (190, 189, 204, 205), (189, 188, 203, 204), (195, 194, 209, 210), (183, 182, 197, 198), (210, 209, 224, 225), (198, 197, 212, 213), (204, 203, 218, 219), (203, 202, 217, 218), (209, 208, 223, 224), (197, 196, 211, 212), (202, 201, 216, 217), (208, 207, 222, 223), (207, 206, 221, 222), (196, 271, 211), (201, 200, 215, 216), (206, 205, 220, 221), (75, 210, 225), (200, 199, 214, 215), (199, 198, 213, 214), (205, 204, 219, 220), (215, 214, 229, 230), (220, 219, 234, 235), (75, 225, 240), (225, 224, 239, 240), (214, 213, 228, 229), (213, 212, 227, 228), (219, 218, 233, 234), (224, 223, 238, 239), (212, 211, 226, 227), (218, 217, 232, 233), (217, 216, 231, 232), (223, 222, 237, 238), (211, 271, 226), (216, 215, 230, 231), (222, 221, 236, 237), (221, 220, 235, 236), (230, 229, 244, 245), (236, 235, 250, 251), (235, 234, 249, 250), (75, 240, 255), (229, 228, 243, 244), (234, 233, 248, 249), (240, 239, 254, 255), (239, 238, 253, 254), (228, 227, 242, 243), (227, 226, 241, 242), (233, 232, 247, 248), (238, 237, 252, 253), (226, 271, 241), (232, 231, 246, 247), (231, 230, 245, 246), (237, 236, 251, 252), (241, 271, 256), (247, 246, 261, 262), (252, 251, 266, 267), (246, 245, 260, 261), (245, 244, 259, 260), (251, 250, 265, 266), (75, 255, 270), (244, 243, 258, 259), (250, 249, 264, 265), (249, 248, 263, 264), (255, 254, 269, 270), (243, 242, 257, 258), (248, 247, 262, 263), (254, 253, 268, 269), (253, 252, 267, 268), (242, 241, 256, 257), (263, 262, 278, 279), (269, 268, 284, 285), (257, 256, 272, 273), (262, 261, 277, 278), (268, 267, 283, 284), (267, 266, 282, 283), (256, 271, 272), (261, 260, 276, 277), (266, 265, 281, 282), (75, 270, 286), (260, 259, 275, 276), (259, 258, 274, 275), (265, 264, 280, 281), (270, 269, 285, 286), (258, 257, 273, 274), (264, 263, 279, 280), (275, 274, 289, 290), (274, 273, 288, 289), (280, 279, 294, 295), (285, 284, 299, 300), (273, 272, 287, 288), (279, 278, 293, 294), (278, 277, 292, 293), (284, 283, 298, 299), (272, 271, 287), (277, 276, 291, 292), (283, 282, 297, 298), (282, 281, 296, 297), (276, 275, 290, 291), (281, 280, 295, 296), (75, 286, 301), (286, 285, 300, 301), (297, 296, 311, 312), (296, 295, 310, 311), (75, 301, 316), (290, 289, 304, 305), (295, 294, 309, 310), (301, 300, 315, 316), (300, 299, 314, 315), (289, 288, 303, 304), (288, 287, 302, 303), (294, 293, 308, 309), (299, 298, 313, 314), (287, 271, 302), (293, 292, 307, 308), (292, 291, 306, 307), (298, 297, 312, 313), (291, 290, 305, 306), (307, 306, 321, 322), (306, 305, 320, 321), (312, 311, 326, 327), (75, 316, 331), (305, 304, 319, 320), (311, 310, 325, 326), (310, 309, 324, 325), (316, 315, 330, 331), (304, 303, 318, 319), (309, 308, 323, 324), (315, 314, 329, 330), (314, 313, 328, 329), (303, 302, 317, 318), (302, 271, 317), (308, 307, 322, 323), (313, 312, 327, 328), (323, 322, 337, 338), (329, 328, 343, 344), (328, 327, 342, 343), (317, 271, 332), (322, 321, 336, 337), (327, 326, 341, 342), (75, 331, 346), (321, 320, 335, 336), (320, 319, 334, 335), (326, 325, 340, 341), (331, 330, 345, 346), (319, 318, 333, 334), (325, 324, 339, 340), (324, 323, 338, 339), (330, 329, 344, 345), (318, 317, 332, 333), (345, 344, 359, 360), (333, 332, 347, 348), (339, 338, 353, 354), (338, 337, 352, 353), (344, 343, 358, 359), (332, 271, 347), (337, 336, 351, 352), (343, 342, 357, 358), (342, 341, 356, 357), (336, 335, 350, 351), (341, 340, 355, 356), (75, 346, 361), (346, 345, 360, 361), (335, 334, 349, 350), (334, 333, 348, 349), (340, 339, 354, 355), (350, 349, 364, 365), (355, 354, 369, 370), (361, 360, 375, 376), (360, 359, 374, 375), (349, 348, 363, 364), (348, 347, 362, 363), (354, 353, 368, 369), (359, 358, 373, 374), (347, 271, 362), (353, 352, 367, 368), (352, 351, 366, 367), (358, 357, 372, 373), (351, 350, 365, 366), (357, 356, 371, 372), (356, 355, 370, 371), (75, 361, 376), (75, 376, 391), (365, 364, 379, 380), (371, 370, 385, 386), (370, 369, 384, 385), (376, 375, 390, 391), (364, 363, 378, 379), (369, 368, 383, 384), (375, 374, 389, 390), (374, 373, 388, 389), (363, 362, 377, 378), (362, 271, 377), (368, 367, 382, 383), (373, 372, 387, 388), (367, 366, 381, 382), (366, 365, 380, 381), (372, 371, 386, 387), (382, 381, 396, 397), (387, 386, 401, 402), (75, 391, 406), (381, 380, 395, 396), (380, 379, 394, 395), (386, 385, 400, 401), (391, 390, 405, 406), (379, 378, 393, 394), (385, 384, 399, 400), (384, 383, 398, 399), (390, 389, 404, 405), (378, 377, 392, 393), (383, 382, 397, 398), (389, 388, 403, 404), (388, 387, 402, 403), (377, 271, 392), (398, 397, 412, 413), (404, 403, 418, 419), (392, 271, 407), (397, 396, 411, 412), (403, 402, 417, 418), (402, 401, 416, 417), (396, 395, 410, 411), (401, 400, 415, 416), (75, 406, 421), (406, 405, 420, 421), (395, 394, 409, 410), (394, 393, 408, 409), (400, 399, 414, 415), (405, 404, 419, 420), (393, 392, 407, 408), (399, 398, 413, 414), (409, 408, 423, 424), (408, 407, 422, 423), (414, 413, 428, 429), (419, 418, 433, 434), (407, 271, 422), (413, 412, 427, 428), (412, 411, 426, 427), (418, 417, 432, 433), (411, 410, 425, 426), (417, 416, 431, 432), (416, 415, 430, 431), (75, 421, 436), (410, 409, 424, 425), (415, 414, 429, 430), (421, 420, 435, 436), (420, 419, 434, 435), (431, 430, 445, 446), (430, 429, 444, 445), (436, 435, 450, 451), (424, 423, 438, 439), (429, 428, 443, 444), (435, 434, 449, 450), (434, 433, 448, 449), (423, 422, 437, 438), (422, 271, 437), (428, 427, 442, 443), (433, 432, 447, 448), (427, 426, 441, 442), (426, 425, 440, 441), (432, 431, 446, 447), (75, 436, 451), (425, 424, 439, 440), (75, 451, 466), (441, 440, 455, 456), (440, 439, 454, 455), (446, 445, 460, 461), (451, 450, 465, 466), (439, 438, 453, 454), (445, 444, 459, 460), (444, 443, 458, 459), (450, 449, 464, 465), (438, 437, 452, 453), (443, 442, 457, 458), (449, 448, 463, 464), (448, 447, 462, 463), (437, 271, 452), (442, 441, 456, 457), (447, 446, 461, 462), (457, 456, 471, 472), (463, 462, 477, 478), (462, 461, 476, 477), (456, 455, 470, 471), (461, 460, 475, 476), (75, 466, 481), (466, 465, 480, 481), (455, 454, 469, 470), (454, 453, 468, 469), (460, 459, 474, 475), (465, 464, 479, 480), (453, 452, 467, 468), (459, 458, 473, 474), (458, 457, 472, 473), (464, 463, 478, 479), (452, 271, 467), (528, 482, 484, 526), (485, 483, 529, 527), (526, 484, 486, 524), (487, 485, 527, 525), (484, 490, 488, 486), (489, 491, 485, 487), (482, 492, 490, 484), (491, 493, 483, 485), (492, 494, 496, 490), (497, 495, 493, 491), (490, 496, 498, 488), (499, 497, 491, 489), (496, 502, 500, 498), (501, 503, 497, 499), (494, 504, 502, 496), (503, 505, 495, 497), (504, 506, 508, 502), (509, 507, 505, 503), (502, 508, 510, 500), (511, 509, 503, 501), (508, 514, 512, 510), (513, 515, 509, 511), (506, 516, 514, 508), (515, 517, 507, 509), (516, 518, 520, 514), (521, 519, 517, 515), (514, 520, 522, 512), (523, 521, 515, 513), (520, 526, 524, 522), (525, 527, 521, 523), (518, 528, 526, 520), (527, 529, 519, 521), (528, 518, 532, 530), (533, 519, 529, 531), (518, 516, 534, 532), (535, 517, 519, 533), (516, 506, 536, 534), (537, 507, 517, 535), (506, 504, 538, 536), (539, 505, 507, 537), (504, 494, 540, 538), (541, 495, 505, 539), (494, 492, 544, 540), (545, 493, 495, 541), (492, 482, 546, 544), (547, 483, 493, 545), (482, 528, 530, 546), (531, 529, 483, 547), (542, 546, 530), (531, 547, 543), (544, 546, 542), (543, 547, 545), (542, 540, 544), (545, 541, 543), (542, 538, 540), (541, 539, 543), (542, 536, 538), (539, 537, 543), (542, 534, 536), (537, 535, 543), (542, 532, 534), (535, 533, 543), (542, 530, 532), (533, 531, 543), (570, 655, 657, 572), (657, 656, 571, 572), (568, 653, 655, 570), (656, 654, 569, 571), (566, 651, 653, 568), (654, 652, 567, 569), (564, 649, 651, 566), (652, 650, 565, 567), (562, 647, 649, 564), (650, 648, 563, 565), (560, 573, 627, 645), (628, 574, 561, 646), (573, 575, 629, 627), (630, 576, 574, 628), (575, 577, 631, 629), (632, 578, 576, 630), (577, 579, 633, 631), (634, 580, 578, 632), (579, 581, 635, 633), (636, 582, 580, 634), (581, 583, 637, 635), (638, 584, 582, 636), (583, 585, 639, 637), (640, 586, 584, 638), (585, 587, 641, 639), (642, 588, 586, 640), (587, 589, 643, 641), (644, 590, 588, 642), (589, 548, 549, 643), (549, 548, 590, 644), (591, 609, 641, 643), (642, 610, 592, 644), (609, 660, 639, 641), (640, 661, 610, 642), (607, 637, 639, 660), (640, 638, 608, 661), (605, 635, 637, 607), (638, 636, 606, 608), (603, 633, 635, 605), (636, 634, 604, 606), (601, 631, 633, 603), (634, 632, 602, 604), (599, 629, 631, 601), (632, 630, 600, 602), (597, 627, 629, 599), (630, 628, 598, 600), (595, 645, 627, 597), (628, 646, 596, 598), (595, 662, 658, 645), (658, 663, 596, 646), (591, 643, 549, 593), (549, 644, 592, 594), (593, 549, 659, 664), (659, 549, 594, 665), (658, 662, 664, 659), (665, 663, 658, 659), (616, 618, 657, 655), (657, 618, 617, 656), (614, 616, 655, 653), (656, 617, 615, 654), (612, 614, 653, 651), (654, 615, 613, 652), (647, 668, 666, 649), (667, 669, 648, 650), (612, 651, 649, 666), (650, 652, 613, 667), (625, 671, 670, 668), (670, 671, 626, 669), (666, 668, 670, 550), (670, 669, 667, 550), (611, 612, 666, 550), (667, 613, 611, 550), (623, 674, 672, 625), (673, 675, 624, 626), (621, 676, 674, 623), (675, 677, 622, 624), (620, 678, 676, 621), (677, 679, 620, 622), (619, 552, 678, 620), (679, 552, 619, 620), (671, 625, 672, 551), (673, 626, 671, 551), (551, 672, 687, 689), (688, 673, 551, 689), (552, 680, 681, 678), (682, 680, 552, 679), (678, 681, 683, 676), (684, 682, 679, 677), (676, 683, 685, 674), (686, 684, 677, 675), (674, 685, 687, 672), (688, 686, 675, 673), (680, 685, 683, 681), (684, 686, 680, 682), (680, 689, 687, 685), (688, 689, 680, 686), (620, 621, 645, 658), (646, 622, 620, 658), (621, 623, 692, 645), (693, 624, 622, 646), (623, 625, 694, 692), (695, 626, 624, 693), (625, 668, 647, 694), (648, 669, 626, 695), (562, 690, 694, 647), (695, 691, 563, 648), (690, 696, 692, 694), (693, 697, 691, 695), (560, 645, 692, 696), (693, 646, 561, 697), (612, 611, 553, 703), (553, 611, 613, 704), (614, 612, 703, 701), (704, 613, 615, 702), (616, 614, 701, 699), (702, 615, 617, 700), (618, 616, 699, 698), (700, 617, 618, 698), (698, 699, 710, 712), (711, 700, 698, 712), (699, 701, 708, 710), (709, 702, 700, 711), (701, 703, 706, 708), (707, 704, 702, 709), (703, 553, 705, 706), (705, 553, 704, 707), (705, 712, 710, 706), (711, 712, 705, 707), (706, 710, 708), (709, 711, 707), (664, 662, 715, 713), (716, 663, 665, 714), (593, 664, 713, 735), (714, 665, 594, 736), (591, 593, 735, 737), (736, 594, 592, 738), (662, 595, 733, 715), (734, 596, 663, 716), (595, 597, 731, 733), (732, 598, 596, 734), (597, 599, 729, 731), (730, 600, 598, 732), (599, 601, 727, 729), (728, 602, 600, 730), (601, 603, 725, 727), (726, 604, 602, 728), (603, 605, 723, 725), (724, 606, 604, 726), (605, 607, 721, 723), (722, 608, 606, 724), (607, 660, 717, 721), (718, 661, 608, 722), (660, 609, 719, 717), (720, 610, 661, 718), (609, 591, 737, 719), (738, 592, 610, 720), (719, 737, 739, 757), (740, 738, 720, 758), (717, 719, 757, 759), (758, 720, 718, 760), (721, 717, 759, 755), (760, 718, 722, 756), (723, 721, 755, 753), (756, 722, 724, 754), (725, 723, 753, 751), (754, 724, 726, 752), (727, 725, 751, 749), (752, 726, 728, 750), (729, 727, 749, 747), (750, 728, 730, 748), (731, 729, 747, 745), (748, 730, 732, 746), (733, 731, 745, 743), (746, 732, 734, 744), (715, 733, 743, 761), (744, 734, 716, 762), (737, 735, 741, 739), (742, 736, 738, 740), (735, 713, 763, 741), (764, 714, 736, 742), (713, 715, 761, 763), (762, 716, 714, 764), (548, 589, 765, 554), (766, 590, 548, 554), (589, 587, 767, 765), (768, 588, 590, 766), (587, 585, 769, 767), (770, 586, 588, 768), (585, 583, 771, 769), (772, 584, 586, 770), (583, 581, 773, 771), (774, 582, 584, 772), (581, 579, 775, 773), (776, 580, 582, 774), (579, 577, 777, 775), (778, 578, 580, 776), (577, 575, 779, 777), (780, 576, 578, 778), (575, 573, 781, 779), (782, 574, 576, 780), (789, 790, 809, 819), (810, 790, 789, 820), (788, 789, 819, 817), (820, 789, 788, 818), (787, 788, 817, 821), (818, 788, 787, 822), (570, 572, 787, 821), (787, 572, 571, 822), (568, 570, 821, 815), (822, 571, 569, 816), (566, 568, 815, 811), (816, 569, 567, 812), (564, 566, 811, 813), (812, 567, 565, 814), (811, 817, 819, 813), (820, 818, 812, 814), (811, 815, 821, 817), (822, 816, 812, 818), (807, 813, 819, 809), (820, 814, 808, 810), (562, 564, 813, 807), (814, 565, 563, 808), (690, 823, 825, 696), (826, 824, 691, 697), (562, 807, 823, 690), (824, 808, 563, 691), (560, 696, 825, 827), (826, 697, 561, 828), (560, 827, 781, 573), (782, 828, 561, 574), (558, 805, 833, 785), (834, 806, 558, 785), (785, 833, 831, 559), (832, 834, 785, 559), (559, 831, 829, 786), (830, 832, 559, 786), (786, 829, 809, 790), (810, 830, 786, 790), (807, 809, 829, 823), (830, 810, 808, 824), (777, 779, 799, 791), (800, 780, 778, 792), (557, 797, 805, 558), (806, 798, 557, 558), (783, 839, 837, 784), (838, 840, 783, 784), (784, 837, 835, 556), (836, 838, 784, 556), (556, 835, 797, 557), (798, 836, 556, 557), (773, 775, 843, 845), (844, 776, 774, 846), (845, 843, 849, 847), (850, 844, 846, 848), (847, 849, 851, 853), (852, 850, 848, 854), (853, 851, 857, 855), (858, 852, 854, 856), (795, 859, 855, 857), (856, 860, 796, 858), (797, 835, 855, 859), (856, 836, 798, 860), (835, 837, 853, 855), (854, 838, 836, 856), (837, 839, 847, 853), (848, 840, 838, 854), (839, 841, 845, 847), (846, 842, 840, 848), (771, 773, 845, 841), (846, 774, 772, 842), (555, 841, 839, 783), (840, 842, 555, 783), (765, 767, 769, 771), (770, 768, 766, 772), (765, 771, 841, 555), (842, 772, 766, 555), (554, 765, 555), (555, 766, 554), (775, 777, 791, 843), (792, 778, 776, 844), (791, 793, 849, 843), (850, 794, 792, 844), (793, 863, 851, 849), (852, 864, 794, 850), (795, 857, 851, 863), (852, 858, 796, 864), (829, 831, 867, 865), (868, 832, 830, 866), (799, 865, 867, 801), (868, 866, 800, 802), (779, 781, 865, 799), (866, 782, 780, 800), (781, 825, 823, 865), (824, 826, 782, 866), (823, 829, 865), (866, 830, 824), (781, 827, 825), (826, 828, 782), (795, 803, 861, 859), (862, 804, 796, 860), (797, 859, 861, 805), (862, 860, 798, 806), (801, 867, 861, 803), (862, 868, 802, 804), (831, 833, 861, 867), (862, 834, 832, 868), (805, 861, 833), (834, 862, 806), (881, 869, 895, 883), (896, 870, 882, 884), (881, 883, 885, 879), (886, 884, 882, 880), (879, 885, 887, 877), (888, 886, 880, 878), (877, 887, 889, 875), (890, 888, 878, 876), (875, 889, 891, 873), (892, 890, 876, 874), (873, 891, 893, 871), (894, 892, 874, 872), (891, 901, 899, 893), (900, 902, 892, 894), (889, 903, 901, 891), (902, 904, 890, 892), (887, 905, 903, 889), (904, 906, 888, 890), (885, 907, 905, 887), (906, 908, 886, 888), (883, 909, 907, 885), (908, 910, 884, 886), (883, 895, 897, 909), (898, 896, 884, 910), (799, 801, 925, 923), (926, 802, 800, 924), (801, 871, 893, 925), (894, 872, 802, 926), (791, 799, 923, 793), (924, 800, 792, 794), (863, 911, 895, 869), (896, 912, 864, 870), (893, 899, 921, 925), (922, 900, 894, 926), (919, 927, 925, 921), (926, 928, 920, 922), (915, 927, 919, 917), (920, 928, 916, 918), (913, 929, 927, 915), (928, 930, 914, 916), (911, 929, 913, 931), (914, 930, 912, 932), (895, 911, 931, 897), (932, 912, 896, 898), (793, 929, 911, 863), (912, 930, 794, 864), (793, 923, 927, 929), (928, 924, 794, 930), (923, 925, 927), (928, 926, 924), (897, 931, 933, 957), (934, 932, 898, 958), (931, 913, 943, 933), (944, 914, 932, 934), (913, 915, 941, 943), (942, 916, 914, 944), (915, 917, 939, 941), (940, 918, 916, 942), (917, 919, 937, 939), (938, 920, 918, 940), (919, 921, 935, 937), (936, 922, 920, 938), (921, 899, 955, 935), (956, 900, 922, 936), (909, 897, 957, 945), (958, 898, 910, 946), (907, 909, 945, 947), (946, 910, 908, 948), (905, 907, 947, 949), (948, 908, 906, 950), (903, 905, 949, 951), (950, 906, 904, 952), (901, 903, 951, 953), (952, 904, 902, 954), (899, 901, 953, 955), (954, 902, 900, 956), (939, 937, 961, 959), (962, 938, 940, 960), (959, 961, 963, 965), (964, 962, 960, 966), (965, 963, 969, 967), (970, 964, 966, 968), (967, 969, 971, 973), (972, 970, 968, 974), (945, 957, 967, 973), (968, 958, 946, 974), (933, 965, 967, 957), (968, 966, 934, 958), (933, 943, 959, 965), (960, 944, 934, 966), (939, 959, 943, 941), (944, 960, 940, 942), (935, 955, 961, 937), (962, 956, 936, 938), (953, 963, 961, 955), (962, 964, 954, 956), (951, 969, 963, 953), (964, 970, 952, 954), (949, 971, 969, 951), (970, 972, 950, 952), (947, 973, 971, 949), (972, 974, 948, 950), (945, 973, 947), (948, 974, 946), (873, 871, 985, 983), (986, 872, 874, 984), (875, 873, 983, 981), (984, 874, 876, 982), (877, 875, 981, 979), (982, 876, 878, 980), (879, 877, 979, 977), (980, 878, 880, 978), (881, 879, 977, 975), (978, 880, 882, 976), (869, 881, 975, 987), (976, 882, 870, 988), (975, 983, 985, 987), (986, 984, 976, 988), (975, 977, 981, 983), (982, 978, 976, 984), (977, 979, 981), (982, 980, 978), (795, 863, 869, 987), (870, 864, 796, 988), (795, 987, 985, 803), (986, 988, 796, 804), (801, 803, 985, 871), (986, 804, 802, 872)])
me_sphere_002.polygons.foreach_set('use_smooth', [True] * 1012)
me_sphere_002.polygons.foreach_set('material_index', [8, 8, 8, 8, 8, 8, 8, 8, 8, 8, 8, 8, 8, 8, 8, 8, 8, 8, 8, 8, 8, 8, 8, 8, 8, 8, 8, 8, 8, 8, 8, 8, 8, 8, 8, 8, 8, 8, 8, 8, 8, 8, 8, 8, 8, 8, 8, 8, 8, 8, 8, 8, 8, 8, 8, 8, 8, 8, 8, 8, 8, 8, 8, 8, 8, 8, 8, 8, 8, 8, 8, 8, 8, 8, 8, 8, 8, 8, 8, 8, 8, 8, 8, 8, 8, 8, 8, 8, 8, 8, 8, 8, 8, 8, 8, 8, 8, 8, 8, 8, 8, 8, 8, 8, 8, 8, 8, 8, 8, 8, 8, 8, 8, 8, 8, 8, 8, 8, 8, 8, 8, 8, 8, 8, 8, 8, 8, 8, 8, 8, 8, 8, 8, 8, 8, 8, 8, 8, 8, 8, 8, 8, 8, 8, 8, 8, 8, 8, 8, 8, 8, 8, 8, 8, 8, 8, 8, 8, 8, 8, 8, 8, 8, 8, 8, 8, 8, 8, 8, 8, 8, 8, 8, 8, 8, 8, 8, 8, 8, 8, 8, 8, 8, 8, 8, 8, 8, 8, 8, 8, 8, 8, 8, 8, 8, 8, 8, 8, 8, 8, 8, 8, 8, 8, 8, 8, 8, 8, 8, 8, 8, 8, 8, 8, 8, 8, 8, 8, 8, 8, 8, 8, 8, 8, 8, 8, 8, 8, 8, 8, 8, 8, 8, 8, 8, 8, 8, 8, 8, 8, 8, 8, 8, 8, 8, 8, 8, 8, 8, 8, 8, 8, 8, 8, 8, 8, 8, 8, 8, 8, 8, 8, 8, 8, 8, 8, 8, 8, 8, 8, 8, 8, 8, 8, 8, 8, 8, 8, 8, 8, 8, 8, 8, 8, 8, 8, 8, 8, 8, 8, 8, 8, 8, 8, 8, 8, 8, 8, 8, 8, 8, 8, 8, 8, 8, 8, 8, 8, 8, 8, 8, 8, 8, 8, 8, 8, 8, 8, 8, 8, 8, 8, 8, 8, 8, 8, 8, 8, 8, 8, 8, 8, 8, 8, 8, 8, 8, 8, 8, 8, 8, 8, 8, 8, 8, 8, 8, 8, 8, 8, 8, 8, 8, 8, 8, 8, 8, 8, 8, 8, 8, 8, 8, 8, 8, 8, 8, 8, 8, 8, 8, 8, 8, 8, 8, 8, 8, 8, 8, 8, 8, 8, 8, 8, 8, 8, 8, 8, 8, 8, 8, 8, 8, 8, 8, 8, 8, 8, 8, 8, 8, 8, 8, 8, 8, 8, 8, 8, 8, 8, 8, 8, 8, 8, 8, 8, 8, 8, 8, 8, 8, 8, 8, 8, 8, 8, 8, 8, 8, 8, 8, 8, 8, 8, 8, 8, 8, 8, 8, 8, 8, 8, 8, 8, 8, 8, 8, 8, 8, 8, 8, 8, 8, 8, 8, 8, 8, 8, 8, 8, 8, 8, 8, 8, 8, 8, 8, 8, 8, 8, 8, 8, 8, 8, 8, 8, 8, 8, 8, 8, 8, 8, 8, 8, 8, 8, 8, 8, 8, 8, 8, 8, 8, 8, 8, 8, 8, 8, 8, 8, 8, 8, 8, 8, 8, 8, 8, 8, 8, 8, 8, 8, 1, 1, 0, 0, 0, 0, 1, 1, 1, 1, 0, 0, 0, 0, 1, 1, 1, 1, 0, 0, 0, 0, 1, 1, 1, 1, 0, 0, 0, 1, 1, 1, 0, 0, 0, 0, 0, 0, 0, 0, 0, 0, 0, 0, 0, 0, 0, 0, 2, 2, 2, 2, 2, 2, 2, 2, 2, 2, 2, 2, 2, 2, 2, 2, 3, 3, 3, 3, 3, 3, 3, 3, 3, 3, 3, 3, 3, 3, 3, 3, 3, 3, 3, 3, 3, 3, 3, 3, 3, 3, 3, 3, 3, 3, 3, 3, 3, 3, 3, 3, 3, 3, 3, 3, 3, 3, 3, 3, 3, 3, 3, 3, 3, 3, 3, 3, 3, 3, 3, 3, 3, 3, 3, 3, 3, 3, 3, 3, 3, 3, 3, 3, 3, 3, 3, 3, 6, 6, 6, 6, 6, 6, 6, 6, 6, 6, 6, 6, 6, 6, 6, 6, 6, 6, 6, 6, 1, 1, 1, 1, 3, 3, 3, 3, 3, 3, 3, 3, 3, 3, 3, 3, 3, 3, 5, 5, 5, 5, 5, 5, 5, 5, 5, 5, 5, 5, 5, 5, 5, 5, 7, 7, 5, 5, 3, 3, 3, 3, 3, 3, 3, 3, 3, 3, 3, 3, 3, 3, 3, 3, 3, 3, 3, 3, 3, 3, 3, 3, 3, 3, 3, 3, 3, 3, 3, 3, 3, 3, 3, 3, 3, 3, 3, 3, 3, 3, 3, 3, 3, 3, 3, 3, 3, 3, 3, 3, 3, 3, 3, 3, 3, 3, 3, 3, 3, 3, 3, 3, 3, 3, 3, 3, 3, 3, 4, 4, 4, 4, 4, 4, 3, 3, 3, 3, 3, 3, 3, 3, 4, 4, 4, 4, 4, 4, 3, 3, 3, 3, 3, 3, 3, 3, 3, 3, 4, 4, 4, 4, 4, 4, 4, 4, 4, 4, 4, 4, 4, 4, 4, 4, 4, 4, 4, 4, 4, 4, 4, 4, 4, 4, 4, 4, 4, 4, 4, 4, 4, 4, 4, 4, 4, 4, 4, 4, 4, 4, 4, 4, 4, 4, 4, 4, 4, 4, 4, 4, 4, 4, 4, 4, 4, 4, 4, 4, 4, 4, 4, 4, 4, 4, 4, 3, 4, 4, 4, 4, 4, 4, 4, 4, 4, 4, 4, 4, 4, 4, 4, 4, 4, 4, 4, 4, 4, 4, 4, 4, 4, 4, 4, 4, 4, 4, 4, 4, 4, 4, 4, 4, 4, 4, 4, 4, 4, 4, 4, 4, 4, 4, 4, 4, 4, 4, 4, 4, 4, 4, 4, 4, 4, 4, 4, 4, 4, 4, 4, 4, 4, 4, 4, 4, 4, 4, 4, 4, 4, 4, 4, 4, 4, 4, 0, 0, 0, 0, 0, 4, 4, 4, 4, 4, 4, 4, 4, 4, 4, 4, 4, 4, 4, 4, 4, 4, 4, 4, 4, 4, 4, 4, 4, 4, 4, 4, 4, 4, 4, 4, 4, 4, 4, 4, 4, 4, 4, 4, 4, 4, 4, 4, 4, 4, 4, 4, 4, 4, 4, 4, 4, 4, 4, 4])
me_sphere_002.materials.append(mat_material)
me_sphere_002.materials.append(mat_material_001)
me_sphere_002.materials.append(mat_material_003)
me_sphere_002.materials.append(mat_material_004)
me_sphere_002.materials.append(mat_material_005)
me_sphere_002.materials.append(mat_material_006)
me_sphere_002.materials.append(mat_material_007)
me_sphere_002.materials.append(mat_material_008)
me_sphere_002.materials.append(mat_material_009)
me_sphere_002.use_remesh_preserve_volume = False
me_sphere_002.use_remesh_preserve_attributes = False
me_sphere_002.use_mirror_vertex_groups = False
me_sphere_002.update()
me_sphere_001 = bpy.data.meshes.new('Sphere.001')
me_sphere_001.from_pydata([(-1.448e-09, 0.1978, 1.68), (-1.448e-09, 0.388, 1.591), (-1.448e-09, 0.5632, 1.441), (-1.448e-09, 0.7169, 1.252), (-1.448e-09, 0.8429, 1.041), (-2.502e-09, 0.9584, 0.7393), (-3.321e-09, 1.004, 0.5491), (-3.49e-09, 1.027, 0.1708), (0.03858, 0.194, 1.68), (0.07569, 0.3805, 1.591), (0.1099, 0.5524, 1.441), (0.1399, 0.7031, 1.252), (0.1644, 0.8267, 1.041), (0.187, 0.94, 0.7393), (0.1958, 0.9842, 0.5491), (0.07569, 0.1827, 1.68), (0.1485, 0.3584, 1.591), (0.2155, 0.5204, 1.441), (0.2743, 0.6623, 1.252), (0.3226, 0.7788, 1.041), (0.3668, 0.8855, 0.7393), (0.384, 0.9271, 0.5491), (0.1099, 0.1644, 1.68), (0.2155, 0.3226, 1.591), (0.3129, 0.4683, 1.441), (0.3983, 0.596, 1.252), (0.4683, 0.7009, 1.041), (0.5325, 0.7969, 0.7393), (0.5575, 0.8344, 0.5491), (0.1399, 0.1399, 1.68), (0.2743, 0.2743, 1.591), (0.3983, 0.3983, 1.441), (0.5069, 0.5069, 1.252), (0.596, 0.596, 1.041), (0.6777, 0.6777, 0.7393), (0.7096, 0.7096, 0.5491), (0.7262, 0.7262, 0.1708), (0.1644, 0.1099, 1.68), (0.3226, 0.2155, 1.591), (0.4683, 0.3129, 1.441), (0.596, 0.3983, 1.252), (0.7009, 0.4683, 1.041), (0.7969, 0.5325, 0.7393), (0.8344, 0.5575, 0.5491), (0.1827, 0.07569, 1.68), (0.3584, 0.1485, 1.591), (0.5204, 0.2155, 1.441), (0.6623, 0.2743, 1.252), (0.7788, 0.3226, 1.041), (0.8855, 0.3668, 0.7393), (0.9271, 0.384, 0.5491), (0.194, 0.03858, 1.68), (0.3805, 0.07569, 1.591), (0.5524, 0.1099, 1.441), (0.7031, 0.1399, 1.252), (0.8267, 0.1644, 1.041), (0.94, 0.187, 0.7393), (0.9842, 0.1958, 0.5491), (0.1978, -3.284e-07, 1.68), (0.388, -3.208e-07, 1.591), (0.5632, -3.133e-07, 1.441), (0.7169, -3.208e-07, 1.252), (0.8429, -3.359e-07, 1.041), (0.9584, -2.749e-07, 0.7393), (1.004, -3.975e-07, 0.5491), (1.027, -3.821e-07, 0.1708), (0.194, -0.03859, 1.68), (0.3805, -0.07569, 1.591), (0.5524, -0.1099, 1.441), (0.7031, -0.1399, 1.252), (0.8267, -0.1644, 1.041), (0.94, -0.187, 0.7393), (0.9842, -0.1958, 0.5491), (0.1827, -0.07569, 1.68), (0.3584, -0.1485, 1.591), (0.5204, -0.2155, 1.441), (0.6623, -0.2743, 1.252), (0.7788, -0.3226, 1.041), (0.8855, -0.3668, 0.7393), (0.9271, -0.384, 0.5491), (0.1644, -0.1099, 1.68), (0.3226, -0.2155, 1.591), (0.4683, -0.3129, 1.441), (0.596, -0.3983, 1.252), (0.7009, -0.4683, 1.041), (0.7969, -0.5325, 0.7393), (0.8344, -0.5575, 0.5491), (0.1399, -0.1399, 1.68), (0.2743, -0.2743, 1.591), (0.3983, -0.3983, 1.441), (0.5069, -0.5069, 1.252), (0.596, -0.596, 1.041), (0.6777, -0.6777, 0.7393), (0.7096, -0.7096, 0.5491), (0.7262, -0.7262, 0.1708), (0.1099, -0.1644, 1.68), (0.2155, -0.3226, 1.591), (0.3129, -0.4683, 1.441), (0.3983, -0.596, 1.252), (0.4683, -0.7009, 1.041), (0.5325, -0.7969, 0.7393), (0.5575, -0.8344, 0.5491), (0.07569, -0.1827, 1.68), (0.1485, -0.3584, 1.591), (0.2155, -0.5204, 1.441), (0.2743, -0.6623, 1.252), (0.3226, -0.7788, 1.041), (0.3668, -0.8855, 0.7393), (0.384, -0.9271, 0.5491), (0.03858, -0.194, 1.68), (0.07569, -0.3805, 1.591), (0.1099, -0.5524, 1.441), (0.1399, -0.7031, 1.252), (0.1644, -0.8267, 1.041), (0.187, -0.94, 0.7393), (0.1958, -0.9842, 0.5491), (-8.76e-09, -0.1978, 1.68), (4.034e-08, -0.388, 1.591), (2.523e-08, -0.5632, 1.441), (-2.764e-08, -0.7169, 1.252), (-8.807e-08, -0.8429, 1.041), (6.344e-08, -0.9584, 0.7393), (-9.074e-08, -1.004, 0.5491), (-1.065e-07, -1.027, 0.1708), (-0.03858, -0.194, 1.68), (-0.07569, -0.3805, 1.591), (-0.1099, -0.5524, 1.441), (-0.1399, -0.7031, 1.252), (-0.1644, -0.8267, 1.041), (-0.187, -0.94, 0.7393), (-0.1958, -0.9842, 0.5491), (-0.07569, -0.1827, 1.68), (-0.1485, -0.3584, 1.591), (-0.2155, -0.5204, 1.441), (-0.2743, -0.6623, 1.252), (-0.3226, -0.7788, 1.041), (-0.3668, -0.8855, 0.7393), (-0.384, -0.9271, 0.5491), (-0.1099, -0.1644, 1.68), (-0.2155, -0.3226, 1.591), (-0.3129, -0.4683, 1.441), (-0.3983, -0.596, 1.252), (-0.4683, -0.7009, 1.041), (-0.5325, -0.7969, 0.7393), (-0.5575, -0.8344, 0.5491), (-2.35e-07, -5.611e-07, 1.708), (-0.1399, -0.1399, 1.68), (-0.2743, -0.2743, 1.591), (-0.3983, -0.3983, 1.441), (-0.5069, -0.5069, 1.252), (-0.596, -0.596, 1.041), (-0.6777, -0.6777, 0.7393), (-0.7096, -0.7096, 0.5491), (-0.7262, -0.7262, 0.1708), (-0.1644, -0.1099, 1.68), (-0.3226, -0.2155, 1.591), (-0.4683, -0.3129, 1.441), (-0.596, -0.3983, 1.252), (-0.7009, -0.4683, 1.041), (-0.7969, -0.5325, 0.7393), (-0.8344, -0.5575, 0.5491), (-0.1827, -0.07569, 1.68), (-0.3584, -0.1485, 1.591), (-0.5204, -0.2155, 1.441), (-0.6623, -0.2743, 1.252), (-0.7788, -0.3226, 1.041), (-0.8855, -0.3668, 0.7393), (-0.9271, -0.384, 0.5491), (-0.194, -0.03859, 1.68), (-0.3805, -0.07569, 1.591), (-0.5524, -0.1099, 1.441), (-0.7031, -0.1399, 1.252), (-0.8267, -0.1644, 1.041), (-0.94, -0.187, 0.7393), (-0.9842, -0.1958, 0.5491), (-0.1978, -3.133e-07, 1.68), (-0.388, -2.83e-07, 1.591), (-0.5632, -2.83e-07, 1.441), (-0.7169, -1.849e-07, 1.252), (-0.8429, -1.395e-07, 1.041), (-0.9584, -3.213e-07, 0.7393), (-1.004, -9.262e-08, 0.5491), (-1.027, -1.373e-07, 0.1708), (-0.194, 0.03858, 1.68), (-0.3805, 0.07569, 1.591), (-0.5524, 0.1099, 1.441), (-0.7031, 0.1399, 1.252), (-0.8267, 0.1644, 1.041), (-0.94, 0.187, 0.7393), (-0.9842, 0.1958, 0.5491), (-0.1827, 0.07569, 1.68), (-0.3584, 0.1485, 1.591), (-0.5204, 0.2155, 1.441), (-0.6623, 0.2743, 1.252), (-0.7788, 0.3226, 1.041), (-0.8855, 0.3668, 0.7393), (-0.9271, 0.384, 0.5491), (-0.1644, 0.1099, 1.68), (-0.3226, 0.2155, 1.591), (-0.4683, 0.3129, 1.441), (-0.596, 0.3983, 1.252), (-0.7009, 0.4683, 1.041), (-0.7969, 0.5325, 0.7393), (-0.8344, 0.5575, 0.5491), (-0.1399, 0.1399, 1.68), (-0.2743, 0.2743, 1.591), (-0.3983, 0.3983, 1.441), (-0.5069, 0.5069, 1.252), (-0.596, 0.596, 1.041), (-0.6777, 0.6777, 0.7393), (-0.7096, 0.7096, 0.5491), (-0.7262, 0.7262, 0.1708), (-0.1099, 0.1644, 1.68), (-0.2155, 0.3226, 1.591), (-0.3129, 0.4683, 1.441), (-0.3983, 0.596, 1.252), (-0.4683, 0.7009, 1.041), (-0.5325, 0.7969, 0.7393), (-0.5575, 0.8344, 0.5491), (-0.07569, 0.1827, 1.68), (-0.1485, 0.3584, 1.591), (-0.2155, 0.5204, 1.441), (-0.2743, 0.6623, 1.252), (-0.3226, 0.7788, 1.041), (-0.3668, 0.8855, 0.7393), (-0.384, 0.9271, 0.5491), (-0.03858, 0.194, 1.68), (-0.07569, 0.3805, 1.591), (-0.1099, 0.5524, 1.441), (-0.1399, 0.7031, 1.252), (-0.1644, 0.8267, 1.041), (-0.187, 0.94, 0.7393), (-0.1958, 0.9842, 0.5491), (-3.929e-09, 0.9043, 0.8787), (0.1764, 0.8869, 0.8787), (0.346, 0.8354, 0.8787), (0.5024, 0.7519, 0.8787), (0.6394, 0.6394, 0.8787), (0.7519, 0.5024, 0.8787), (0.8354, 0.346, 0.8787), (0.8869, 0.1764, 0.8787), (0.9043, -3.068e-07, 0.8787), (0.8869, -0.1764, 0.8787), (0.8354, -0.346, 0.8787), (0.7519, -0.5024, 0.8787), (0.6394, -0.6394, 0.8787), (0.5024, -0.7519, 0.8787), (0.346, -0.8354, 0.8787), (0.1764, -0.8869, 0.8787), (-1.52e-08, -0.9043, 0.8787), (-0.1764, -0.8869, 0.8787), (-0.346, -0.8354, 0.8787), (-0.5024, -0.7519, 0.8787), (-0.6394, -0.6394, 0.8787), (-0.7519, -0.5024, 0.8787), (-0.8354, -0.346, 0.8787), (-0.8869, -0.1764, 0.8787), (-0.9043, -2.301e-07, 0.8787), (-0.8869, 0.1764, 0.8787), (-0.8354, 0.346, 0.8787), (-0.7519, 0.5024, 0.8787), (-0.6394, 0.6394, 0.8787), (-0.5024, 0.7519, 0.8787), (-0.346, 0.8354, 0.8787), (-0.1764, 0.8869, 0.8787), (-5.68e-09, 1.029, 0.3877), (0.2007, 1.009, 0.3877), (0.5716, 0.8555, 0.3877), (0.7276, 0.7276, 0.3877), (0.8555, 0.5716, 0.3877), (1.009, 0.2007, 0.3877), (1.029, -3.912e-07, 0.3877), (1.009, -0.2007, 0.3877), (0.8555, -0.5716, 0.3877), (0.7276, -0.7276, 0.3877), (0.5716, -0.8555, 0.3877), (0.2007, -1.009, 0.3877), (-1.022e-07, -1.029, 0.3877), (-0.2007, -1.009, 0.3877), (-0.5716, -0.8555, 0.3877), (-0.7276, -0.7276, 0.3877), (-0.8555, -0.5716, 0.3877), (-1.009, -0.2007, 0.3877), (-1.029, -1.126e-07, 0.3877), (-1.009, 0.2007, 0.3877), (-0.8555, 0.5716, 0.3877), (-0.7276, 0.7276, 0.3877), (-0.5716, 0.8555, 0.3877), (-0.2007, 1.009, 0.3877)], [], [(265, 6, 14, 266), (0, 145, 8), (1, 0, 8, 9), (2, 1, 9, 10), (3, 2, 10, 11), (4, 3, 11, 12), (233, 4, 12, 234), (6, 5, 13, 14), (14, 13, 20, 21), (8, 145, 15), (9, 8, 15, 16), (10, 9, 16, 17), (11, 10, 17, 18), (12, 11, 18, 19), (234, 12, 19, 235), (17, 16, 23, 24), (18, 17, 24, 25), (19, 18, 25, 26), (235, 19, 26, 236), (21, 20, 27, 28), (15, 145, 22), (16, 15, 22, 23), (28, 27, 34, 35), (267, 28, 35, 268), (22, 145, 29), (23, 22, 29, 30), (24, 23, 30, 31), (25, 24, 31, 32), (26, 25, 32, 33), (236, 26, 33, 237), (32, 31, 39, 40), (33, 32, 40, 41), (237, 33, 41, 238), (35, 34, 42, 43), (268, 35, 43, 269), (29, 145, 37), (30, 29, 37, 38), (31, 30, 38, 39), (37, 145, 44), (38, 37, 44, 45), (39, 38, 45, 46), (40, 39, 46, 47), (41, 40, 47, 48), (238, 41, 48, 239), (43, 42, 49, 50), (47, 46, 53, 54), (48, 47, 54, 55), (239, 48, 55, 240), (50, 49, 56, 57), (44, 145, 51), (45, 44, 51, 52), (46, 45, 52, 53), (270, 57, 64, 271), (51, 145, 58), (52, 51, 58, 59), (53, 52, 59, 60), (54, 53, 60, 61), (55, 54, 61, 62), (240, 55, 62, 241), (57, 56, 63, 64), (62, 61, 69, 70), (241, 62, 70, 242), (64, 63, 71, 72), (271, 64, 72, 272), (58, 145, 66), (59, 58, 66, 67), (60, 59, 67, 68), (61, 60, 68, 69), (67, 66, 73, 74), (68, 67, 74, 75), (69, 68, 75, 76), (70, 69, 76, 77), (242, 70, 77, 243), (72, 71, 78, 79), (66, 145, 73), (243, 77, 84, 244), (79, 78, 85, 86), (73, 145, 80), (74, 73, 80, 81), (75, 74, 81, 82), (76, 75, 82, 83), (77, 76, 83, 84), (81, 80, 87, 88), (82, 81, 88, 89), (83, 82, 89, 90), (84, 83, 90, 91), (244, 84, 91, 245), (86, 85, 92, 93), (273, 86, 93, 274), (80, 145, 87), (245, 91, 99, 246), (93, 92, 100, 101), (274, 93, 101, 275), (87, 145, 95), (88, 87, 95, 96), (89, 88, 96, 97), (90, 89, 97, 98), (91, 90, 98, 99), (97, 96, 103, 104), (98, 97, 104, 105), (99, 98, 105, 106), (246, 99, 106, 247), (101, 100, 107, 108), (95, 145, 102), (96, 95, 102, 103), (108, 107, 114, 115), (102, 145, 109), (103, 102, 109, 110), (104, 103, 110, 111), (105, 104, 111, 112), (106, 105, 112, 113), (247, 106, 113, 248), (111, 110, 117, 118), (112, 111, 118, 119), (113, 112, 119, 120), (248, 113, 120, 249), (115, 114, 121, 122), (276, 115, 122, 277), (109, 145, 116), (110, 109, 116, 117), (122, 121, 129, 130), (277, 122, 130, 278), (116, 145, 124), (117, 116, 124, 125), (118, 117, 125, 126), (119, 118, 126, 127), (120, 119, 127, 128), (249, 120, 128, 250), (127, 126, 133, 134), (128, 127, 134, 135), (250, 128, 135, 251), (130, 129, 136, 137), (124, 145, 131), (125, 124, 131, 132), (126, 125, 132, 133), (131, 145, 138), (132, 131, 138, 139), (133, 132, 139, 140), (134, 133, 140, 141), (135, 134, 141, 142), (251, 135, 142, 252), (137, 136, 143, 144), (142, 141, 149, 150), (252, 142, 150, 253), (144, 143, 151, 152), (279, 144, 152, 280), (138, 145, 146), (139, 138, 146, 147), (140, 139, 147, 148), (141, 140, 148, 149), (146, 145, 154), (147, 146, 154, 155), (148, 147, 155, 156), (149, 148, 156, 157), (150, 149, 157, 158), (253, 150, 158, 254), (152, 151, 159, 160), (280, 152, 160, 281), (158, 157, 164, 165), (254, 158, 165, 255), (160, 159, 166, 167), (160, 167, 281), (154, 145, 161), (155, 154, 161, 162), (156, 155, 162, 163), (157, 156, 163, 164), (162, 161, 168, 169), (163, 162, 169, 170), (164, 163, 170, 171), (165, 164, 171, 172), (255, 165, 172, 256), (167, 166, 173, 174), (161, 145, 168), (256, 172, 179, 257), (174, 173, 180, 181), (282, 174, 181, 283), (168, 145, 175), (169, 168, 175, 176), (170, 169, 176, 177), (171, 170, 177, 178), (172, 171, 178, 179), (176, 175, 183, 184), (177, 176, 184, 185), (178, 177, 185, 186), (179, 178, 186, 187), (257, 179, 187, 258), (181, 180, 188, 189), (283, 181, 189, 284), (175, 145, 183), (258, 187, 194, 259), (189, 188, 195, 196), (183, 145, 190), (184, 183, 190, 191), (185, 184, 191, 192), (186, 185, 192, 193), (187, 186, 193, 194), (192, 191, 198, 199), (193, 192, 199, 200), (194, 193, 200, 201), (259, 194, 201, 260), (196, 195, 202, 203), (190, 145, 197), (191, 190, 197, 198), (203, 202, 209, 210), (285, 203, 210, 286), (197, 145, 204), (198, 197, 204, 205), (199, 198, 205, 206), (200, 199, 206, 207), (201, 200, 207, 208), (260, 201, 208, 261), (207, 206, 214, 215), (208, 207, 215, 216), (261, 208, 216, 262), (210, 209, 217, 218), (286, 210, 218, 287), (204, 145, 212), (205, 204, 212, 213), (206, 205, 213, 214), (212, 145, 219), (213, 212, 219, 220), (214, 213, 220, 221), (215, 214, 221, 222), (216, 215, 222, 223), (262, 216, 223, 263), (218, 217, 224, 225), (222, 221, 228, 229), (223, 222, 229, 230), (263, 223, 230, 264), (225, 224, 231, 232), (219, 145, 226), (220, 219, 226, 227), (221, 220, 227, 228), (288, 232, 6, 265), (226, 145, 0), (227, 226, 0, 1), (228, 227, 1, 2), (229, 228, 2, 3), (230, 229, 3, 4), (264, 230, 4, 233), (232, 231, 5, 6), (231, 264, 233, 5), (224, 263, 264, 231), (217, 262, 263, 224), (209, 261, 262, 217), (202, 260, 261, 209), (195, 259, 260, 202), (188, 258, 259, 195), (180, 257, 258, 188), (173, 256, 257, 180), (166, 255, 256, 173), (159, 254, 255, 166), (151, 253, 254, 159), (143, 252, 253, 151), (136, 251, 252, 143), (129, 250, 251, 136), (121, 249, 250, 129), (114, 248, 249, 121), (107, 247, 248, 114), (100, 246, 247, 107), (92, 245, 246, 100), (85, 244, 245, 92), (78, 243, 244, 85), (71, 242, 243, 78), (63, 241, 242, 71), (56, 240, 241, 63), (49, 239, 240, 56), (42, 238, 239, 49), (34, 237, 238, 42), (27, 236, 237, 34), (20, 235, 236, 27), (13, 234, 235, 20), (5, 233, 234, 13), (286, 287, 211), (286, 211, 285), (189, 196, 284), (196, 203, 285), (283, 182, 282), (283, 284, 182), (167, 174, 282), (225, 287, 218), (225, 232, 288), (288, 265, 7), (265, 266, 7), (14, 21, 266), (21, 28, 267), (280, 281, 153), (279, 280, 153), (144, 279, 137), (130, 137, 278), (277, 278, 123), (276, 277, 123), (108, 115, 276), (101, 108, 275), (274, 275, 94), (273, 274, 94), (72, 79, 272), (79, 86, 273), (50, 57, 270), (50, 269, 43), (270, 271, 65), (271, 272, 65), (268, 269, 36), (267, 268, 36)])
me_sphere_001.polygons.foreach_set('use_smooth', [True] * 304)
me_sphere_001.materials.append(mat_material_002)
me_sphere_001.use_remesh_preserve_volume = False
me_sphere_001.use_remesh_preserve_attributes = False
me_sphere_001.use_mirror_vertex_groups = False
me_sphere_001.update()
me_sphere = bpy.data.meshes.new('Sphere')
me_sphere.from_pydata([(-3.49e-09, 1.027, -0.1805), (-1.448e-09, 0.9943, -0.3991), (-1.448e-09, 0.5632, -1.108), (0.2004, 1.007, -0.1805), (0.194, 0.9752, -0.3991), (0.1827, 0.9186, -0.5824), (0.1644, 0.8267, -0.7922), (0.1399, 0.7031, -0.9539), (0.1099, 0.5524, -1.108), (0.07569, 0.3805, -1.23), (0.03858, 0.194, -1.299), (0.384, 0.9271, 0.1978), (0.393, 0.9488, -0.1805), (0.3805, 0.9186, -0.3991), (0.3584, 0.8653, -0.5824), (0.3226, 0.7788, -0.7922), (0.2743, 0.6623, -0.9539), (0.2155, 0.5204, -1.108), (0.1485, 0.3584, -1.23), (0.07569, 0.1827, -1.299), (0.5706, 0.8539, -0.1805), (0.5524, 0.8267, -0.3991), (0.5204, 0.7788, -0.5824), (0.4683, 0.7009, -0.7922), (0.3983, 0.596, -0.9539), (0.3129, 0.4683, -1.108), (0.2155, 0.3226, -1.23), (0.1099, 0.1644, -1.299), (0.7262, 0.7262, -0.1805), (0.7031, 0.7031, -0.3991), (0.6623, 0.6623, -0.5824), (0.596, 0.596, -0.7922), (0.5069, 0.5069, -0.9539), (0.3983, 0.3983, -1.108), (0.2743, 0.2743, -1.23), (0.1399, 0.1399, -1.299), (0.8539, 0.5706, -0.1805), (0.8267, 0.5524, -0.3991), (0.7788, 0.5204, -0.5824), (0.7009, 0.4683, -0.7922), (0.596, 0.3983, -0.9539), (0.4683, 0.3129, -1.108), (0.3226, 0.2155, -1.23), (0.1644, 0.1099, -1.299), (0.9271, 0.384, 0.1978), (0.9488, 0.393, -0.1805), (0.9186, 0.3805, -0.3991), (0.8653, 0.3584, -0.5824), (0.7788, 0.3226, -0.7922), (0.6623, 0.2743, -0.9539), (0.5204, 0.2155, -1.108), (0.3584, 0.1485, -1.23), (0.1827, 0.07569, -1.299), (1.007, 0.2004, -0.1805), (0.9752, 0.194, -0.3991), (0.9186, 0.1827, -0.5824), (0.8267, 0.1644, -0.7922), (0.7031, 0.1399, -0.9539), (0.5524, 0.1099, -1.108), (0.3805, 0.07569, -1.23), (0.194, 0.03858, -1.299), (1.027, -3.821e-07, -0.1805), (0.9943, -3.963e-07, -0.3991), (0.9366, -2.302e-07, -0.5824), (0.8429, -3.359e-07, -0.7922), (0.7169, -3.208e-07, -0.9539), (0.5632, -3.435e-07, -1.108), (0.388, -3.057e-07, -1.23), (0.1978, -3.095e-07, -1.299), (1.007, -0.2004, -0.1805), (0.9752, -0.194, -0.3991), (0.9186, -0.1827, -0.5824), (0.8267, -0.1644, -0.7922), (0.7031, -0.1399, -0.9539), (0.5524, -0.1099, -1.108), (0.3805, -0.07569, -1.23), (0.194, -0.03859, -1.299), (0.9271, -0.384, 0.1978), (0.9488, -0.393, -0.1805), (0.9186, -0.3805, -0.3991), (0.8653, -0.3584, -0.5824), (0.7788, -0.3226, -0.7922), (0.6623, -0.2743, -0.9539), (0.5204, -0.2155, -1.108), (0.3584, -0.1485, -1.23), (0.1827, -0.07569, -1.299), (0.8539, -0.5706, -0.1805), (0.8267, -0.5524, -0.3991), (0.7788, -0.5204, -0.5824), (0.7009, -0.4683, -0.7922), (0.596, -0.3983, -0.9539), (0.4683, -0.3129, -1.108), (0.3226, -0.2155, -1.23), (0.1644, -0.1099, -1.299), (0.7262, -0.7262, -0.1805), (0.7031, -0.7031, -0.3991), (0.6623, -0.6623, -0.5824), (0.596, -0.596, -0.7922), (0.5069, -0.5069, -0.9539), (0.3983, -0.3983, -1.108), (0.2743, -0.2743, -1.23), (0.1399, -0.1399, -1.299), (0.5706, -0.8539, -0.1805), (0.5524, -0.8267, -0.3991), (0.5204, -0.7788, -0.5824), (0.4683, -0.7009, -0.7922), (0.3983, -0.596, -0.9539), (0.3129, -0.4683, -1.108), (0.2155, -0.3226, -1.23), (0.1099, -0.1644, -1.299), (-1.448e-09, -3.276e-07, -1.322), (0.384, -0.9271, 0.1978), (0.393, -0.9488, -0.1805), (0.3805, -0.9186, -0.3991), (0.3584, -0.8653, -0.5824), (0.3226, -0.7788, -0.7922), (0.2743, -0.6623, -0.9539), (0.2155, -0.5204, -1.108), (0.1485, -0.3584, -1.23), (0.07569, -0.1827, -1.299), (0.2004, -1.007, -0.1805), (0.194, -0.9752, -0.3991), (0.1827, -0.9186, -0.5824), (0.1644, -0.8267, -0.7922), (0.1399, -0.7031, -0.9539), (0.1099, -0.5524, -1.108), (0.07569, -0.3805, -1.23), (0.03858, -0.194, -1.299), (-1.065e-07, -1.027, -0.1805), (-8.807e-08, -0.9943, -0.3991), (6.3e-08, -0.9366, -0.5824), (-8.807e-08, -0.8429, -0.7922), (-2.764e-08, -0.7169, -0.9539), (-1.254e-08, -0.5632, -1.108), (2.57e-09, -0.388, -1.23), (2.57e-09, -0.1978, -1.299), (-0.2004, -1.007, -0.1805), (-0.194, -0.9752, -0.3991), (-0.1827, -0.9186, -0.5824), (-0.1644, -0.8267, -0.7922), (-0.1399, -0.7031, -0.9539), (-0.1099, -0.5524, -1.108), (-0.07569, -0.3805, -1.23), (-0.03858, -0.194, -1.299), (-0.384, -0.9271, 0.1978), (-0.393, -0.9488, -0.1805), (-0.3805, -0.9186, -0.3991), (-0.3584, -0.8653, -0.5824), (-0.3226, -0.7788, -0.7922), (-0.2743, -0.6623, -0.9539), (-0.2155, -0.5204, -1.108), (-0.1485, -0.3584, -1.23), (-0.07569, -0.1827, -1.299), (-0.5706, -0.8539, -0.1805), (-0.5524, -0.8267, -0.3991), (-0.5204, -0.7788, -0.5824), (-0.4683, -0.7009, -0.7922), (-0.3983, -0.596, -0.9539), (-0.3129, -0.4683, -1.108), (-0.2155, -0.3226, -1.23), (-0.1099, -0.1644, -1.299), (-0.7262, -0.7262, -0.1805), (-0.7031, -0.7031, -0.3991), (-0.6623, -0.6623, -0.5824), (-0.596, -0.596, -0.7922), (-0.5069, -0.5069, -0.9539), (-0.3983, -0.3983, -1.108), (-0.2743, -0.2743, -1.23), (-0.1399, -0.1399, -1.299), (-0.8539, -0.5706, -0.1805), (-0.8267, -0.5524, -0.3991), (-0.7788, -0.5204, -0.5824), (-0.7009, -0.4683, -0.7922), (-0.596, -0.3983, -0.9539), (-0.4683, -0.3129, -1.108), (-0.3226, -0.2155, -1.23), (-0.1644, -0.1099, -1.299), (-0.9271, -0.384, 0.1978), (-0.9488, -0.393, -0.1805), (-0.9186, -0.3805, -0.3991), (-0.8653, -0.3584, -0.5824), (-0.7788, -0.3226, -0.7922), (-0.6623, -0.2743, -0.9539), (-0.5204, -0.2155, -1.108), (-0.3584, -0.1485, -1.23), (-0.1827, -0.07569, -1.299), (-1.007, -0.2004, -0.1805), (-0.9752, -0.194, -0.3991), (-0.9186, -0.1827, -0.5824), (-0.8267, -0.1644, -0.7922), (-0.7031, -0.1399, -0.9539), (-0.5524, -0.1099, -1.108), (-0.3805, -0.07569, -1.23), (-0.194, -0.03858, -1.299), (-1.027, -1.373e-07, -0.1805), (-0.9943, -9.421e-08, -0.3991), (-0.9366, -3.208e-07, -0.5824), (-0.8429, -1.395e-07, -0.7922), (-0.7169, -1.849e-07, -0.9539), (-0.5632, -2.604e-07, -1.108), (-0.388, -2.528e-07, -1.23), (-0.1978, -3.17e-07, -1.299), (-1.007, 0.2004, -0.1805), (-0.9752, 0.194, -0.3991), (-0.9186, 0.1827, -0.5824), (-0.8267, 0.1644, -0.7922), (-0.7031, 0.1399, -0.9539), (-0.5524, 0.1099, -1.108), (-0.3805, 0.07569, -1.23), (-0.194, 0.03858, -1.299), (-0.9271, 0.384, 0.1978), (-0.9488, 0.393, -0.1805), (-0.9186, 0.3805, -0.3991), (-0.8653, 0.3584, -0.5824), (-0.7788, 0.3226, -0.7922), (-0.6623, 0.2743, -0.9539), (-0.5204, 0.2155, -1.108), (-0.3584, 0.1485, -1.23), (-0.1827, 0.07569, -1.299), (-0.8539, 0.5706, -0.1805), (-0.8267, 0.5524, -0.3991), (-0.7788, 0.5204, -0.5824), (-0.7009, 0.4683, -0.7922), (-0.596, 0.3983, -0.9539), (-0.4683, 0.3129, -1.108), (-0.3226, 0.2155, -1.23), (-0.1644, 0.1099, -1.299), (-0.7262, 0.7262, -0.1805), (-0.7031, 0.7031, -0.3991), (-0.6623, 0.6623, -0.5824), (-0.596, 0.596, -0.7922), (-0.5069, 0.5069, -0.9539), (-0.3983, 0.3983, -1.108), (-0.2743, 0.2743, -1.23), (-0.1399, 0.1399, -1.299), (-0.5706, 0.8539, -0.1805), (-0.5524, 0.8267, -0.3991), (-0.5204, 0.7788, -0.5824), (-0.4683, 0.7009, -0.7922), (-0.3983, 0.596, -0.9539), (-0.3129, 0.4683, -1.108), (-0.2155, 0.3226, -1.23), (-0.1099, 0.1644, -1.299), (-0.384, 0.9271, 0.1978), (-0.393, 0.9488, -0.1805), (-0.3805, 0.9186, -0.3991), (-0.3584, 0.8653, -0.5824), (-0.3226, 0.7788, -0.7922), (-0.2743, 0.6623, -0.9539), (-0.2155, 0.5204, -1.108), (-0.1485, 0.3584, -1.23), (-0.07569, 0.1827, -1.299), (-0.2004, 1.007, -0.1805), (-0.194, 0.9752, -0.3991), (-0.1827, 0.9186, -0.5824), (-0.1644, 0.8267, -0.7922), (-0.1399, 0.7031, -0.9539), (-0.1099, 0.5524, -1.108), (-0.07569, 0.3805, -1.23), (-0.03858, 0.194, -1.299), (6.3e-08, 0.9366, -0.5824), (2.745e-07, 0.8429, -0.7922), (1.536e-07, 0.7168, -0.9539), (7.81e-08, 0.388, -1.23), (1.39e-08, 0.1978, -1.299), (0.2007, 1.009, 0.0364), (0.3938, 0.9506, 0.0364), (0.5716, 0.8555, 0.0364), (0.8555, 0.5716, 0.0364), (0.9506, 0.3938, 0.0364), (1.009, 0.2007, 0.0364), (1.009, -0.2007, 0.0364), (0.9506, -0.3938, 0.0364), (0.8555, -0.5716, 0.0364), (0.5716, -0.8555, 0.0364), (0.3938, -0.9506, 0.0364), (0.2007, -1.009, 0.0364), (-0.2007, -1.009, 0.0364), (-0.3938, -0.9506, 0.0364), (-0.5716, -0.8555, 0.0364), (-0.8555, -0.5716, 0.0364), (-0.9506, -0.3938, 0.0364), (-1.009, -0.2007, 0.0364), (-1.009, 0.2007, 0.0364), (-0.9506, 0.3938, 0.0364), (-0.8555, 0.5716, 0.0364), (-0.5716, 0.8555, 0.0364), (-0.3938, 0.9506, 0.0364), (-0.2007, 1.009, 0.0364)], [], [(264, 263, 9, 10), (110, 264, 10), (1, 0, 3, 4), (260, 1, 4, 5), (261, 260, 5, 6), (262, 261, 6, 7), (2, 262, 7, 8), (263, 2, 8, 9), (9, 8, 17, 18), (10, 9, 18, 19), (110, 10, 19), (4, 3, 12, 13), (5, 4, 13, 14), (6, 5, 14, 15), (7, 6, 15, 16), (8, 7, 16, 17), (15, 14, 22, 23), (16, 15, 23, 24), (17, 16, 24, 25), (18, 17, 25, 26), (19, 18, 26, 27), (110, 19, 27), (13, 12, 20, 21), (14, 13, 21, 22), (27, 26, 34, 35), (110, 27, 35), (21, 20, 28, 29), (22, 21, 29, 30), (23, 22, 30, 31), (24, 23, 31, 32), (25, 24, 32, 33), (26, 25, 33, 34), (31, 30, 38, 39), (32, 31, 39, 40), (33, 32, 40, 41), (34, 33, 41, 42), (35, 34, 42, 43), (110, 35, 43), (29, 28, 36, 37), (30, 29, 37, 38), (43, 42, 51, 52), (110, 43, 52), (37, 36, 45, 46), (38, 37, 46, 47), (39, 38, 47, 48), (40, 39, 48, 49), (41, 40, 49, 50), (42, 41, 50, 51), (49, 48, 56, 57), (50, 49, 57, 58), (51, 50, 58, 59), (52, 51, 59, 60), (110, 52, 60), (46, 45, 53, 54), (47, 46, 54, 55), (48, 47, 55, 56), (110, 60, 68), (54, 53, 61, 62), (55, 54, 62, 63), (56, 55, 63, 64), (57, 56, 64, 65), (58, 57, 65, 66), (59, 58, 66, 67), (60, 59, 67, 68), (65, 64, 72, 73), (66, 65, 73, 74), (67, 66, 74, 75), (68, 67, 75, 76), (110, 68, 76), (62, 61, 69, 70), (63, 62, 70, 71), (64, 63, 71, 72), (110, 76, 85), (70, 69, 78, 79), (71, 70, 79, 80), (72, 71, 80, 81), (73, 72, 81, 82), (74, 73, 82, 83), (75, 74, 83, 84), (76, 75, 84, 85), (83, 82, 90, 91), (84, 83, 91, 92), (85, 84, 92, 93), (110, 85, 93), (79, 78, 86, 87), (80, 79, 87, 88), (81, 80, 88, 89), (82, 81, 89, 90), (88, 87, 95, 96), (89, 88, 96, 97), (90, 89, 97, 98), (91, 90, 98, 99), (92, 91, 99, 100), (93, 92, 100, 101), (110, 93, 101), (87, 86, 94, 95), (100, 99, 107, 108), (101, 100, 108, 109), (110, 101, 109), (95, 94, 102, 103), (96, 95, 103, 104), (97, 96, 104, 105), (98, 97, 105, 106), (99, 98, 106, 107), (104, 103, 113, 114), (105, 104, 114, 115), (106, 105, 115, 116), (107, 106, 116, 117), (108, 107, 117, 118), (109, 108, 118, 119), (110, 109, 119), (103, 102, 112, 113), (118, 117, 125, 126), (119, 118, 126, 127), (110, 119, 127), (113, 112, 120, 121), (114, 113, 121, 122), (115, 114, 122, 123), (116, 115, 123, 124), (117, 116, 124, 125), (123, 122, 130, 131), (124, 123, 131, 132), (125, 124, 132, 133), (126, 125, 133, 134), (127, 126, 134, 135), (110, 127, 135), (121, 120, 128, 129), (122, 121, 129, 130), (135, 134, 142, 143), (110, 135, 143), (129, 128, 136, 137), (130, 129, 137, 138), (131, 130, 138, 139), (132, 131, 139, 140), (133, 132, 140, 141), (134, 133, 141, 142), (139, 138, 147, 148), (140, 139, 148, 149), (141, 140, 149, 150), (142, 141, 150, 151), (143, 142, 151, 152), (110, 143, 152), (137, 136, 145, 146), (138, 137, 146, 147), (152, 151, 159, 160), (110, 152, 160), (146, 145, 153, 154), (147, 146, 154, 155), (148, 147, 155, 156), (149, 148, 156, 157), (150, 149, 157, 158), (151, 150, 158, 159), (157, 156, 164, 165), (158, 157, 165, 166), (159, 158, 166, 167), (160, 159, 167, 168), (110, 160, 168), (154, 153, 161, 162), (155, 154, 162, 163), (156, 155, 163, 164), (110, 168, 176), (162, 161, 169, 170), (163, 162, 170, 171), (164, 163, 171, 172), (165, 164, 172, 173), (166, 165, 173, 174), (167, 166, 174, 175), (168, 167, 175, 176), (174, 173, 182, 183), (175, 174, 183, 184), (176, 175, 184, 185), (110, 176, 185), (170, 169, 178, 179), (171, 170, 179, 180), (172, 171, 180, 181), (173, 172, 181, 182), (179, 178, 186, 187), (180, 179, 187, 188), (181, 180, 188, 189), (182, 181, 189, 190), (183, 182, 190, 191), (184, 183, 191, 192), (185, 184, 192, 193), (110, 185, 193), (191, 190, 198, 199), (192, 191, 199, 200), (193, 192, 200, 201), (110, 193, 201), (187, 186, 194, 195), (188, 187, 195, 196), (189, 188, 196, 197), (190, 189, 197, 198), (196, 195, 203, 204), (197, 196, 204, 205), (198, 197, 205, 206), (199, 198, 206, 207), (200, 199, 207, 208), (201, 200, 208, 209), (110, 201, 209), (195, 194, 202, 203), (208, 207, 216, 217), (209, 208, 217, 218), (110, 209, 218), (203, 202, 211, 212), (204, 203, 212, 213), (205, 204, 213, 214), (206, 205, 214, 215), (207, 206, 215, 216), (213, 212, 220, 221), (214, 213, 221, 222), (215, 214, 222, 223), (216, 215, 223, 224), (217, 216, 224, 225), (218, 217, 225, 226), (110, 218, 226), (212, 211, 219, 220), (225, 224, 232, 233), (226, 225, 233, 234), (110, 226, 234), (220, 219, 227, 228), (221, 220, 228, 229), (222, 221, 229, 230), (223, 222, 230, 231), (224, 223, 231, 232), (230, 229, 237, 238), (231, 230, 238, 239), (232, 231, 239, 240), (233, 232, 240, 241), (234, 233, 241, 242), (110, 234, 242), (228, 227, 235, 236), (229, 228, 236, 237), (242, 241, 250, 251), (110, 242, 251), (236, 235, 244, 245), (237, 236, 245, 246), (238, 237, 246, 247), (239, 238, 247, 248), (240, 239, 248, 249), (241, 240, 249, 250), (248, 247, 255, 256), (249, 248, 256, 257), (250, 249, 257, 258), (251, 250, 258, 259), (110, 251, 259), (245, 244, 252, 253), (246, 245, 253, 254), (247, 246, 254, 255), (110, 259, 264), (253, 252, 0, 1), (254, 253, 1, 260), (255, 254, 260, 261), (256, 255, 261, 262), (257, 256, 262, 2), (258, 257, 2, 263), (259, 258, 263, 264), (244, 287, 288, 252), (235, 286, 287, 244), (211, 284, 285, 219), (202, 283, 284, 211), (178, 281, 282, 186), (169, 280, 281, 178), (145, 278, 279, 153), (136, 277, 278, 145), (284, 283, 210), (284, 210, 285), (112, 275, 276, 120), (102, 274, 275, 112), (78, 272, 273, 86), (69, 271, 272, 78), (283, 202, 194), (45, 269, 270, 53), (36, 268, 269, 45), (282, 194, 186), (12, 266, 267, 20), (3, 265, 266, 12), (281, 177, 282), (281, 280, 177), (286, 235, 227), (285, 227, 219), (286, 243, 287), (287, 243, 288), (288, 0, 252), (265, 3, 0), (265, 11, 266), (266, 11, 267), (280, 169, 161), (279, 161, 153), (278, 144, 279), (277, 144, 278), (276, 128, 120), (277, 136, 128), (275, 111, 276), (274, 111, 275), (274, 102, 94), (273, 94, 86), (272, 77, 273), (271, 77, 272), (268, 44, 269), (269, 44, 270), (270, 61, 53), (271, 69, 61), (268, 36, 28), (267, 28, 20)])
me_sphere.polygons.foreach_set('use_smooth', [True] * 304)
me_sphere.materials.append(mat_material_002)
me_sphere.use_remesh_preserve_volume = False
me_sphere.use_remesh_preserve_attributes = False
me_sphere.use_mirror_vertex_groups = False
me_sphere.update()

# ---- objects
ob_sphere_002 = bpy.data.objects.new('Sphere.002', me_sphere_002)
ob_sphere_001 = bpy.data.objects.new('Sphere.001', me_sphere_001)
ob_sphere = bpy.data.objects.new('Sphere', me_sphere)
ob_lamp = bpy.data.objects.new('Lamp', light_lamp)
ob_camera = bpy.data.objects.new('Camera', cam_camera)

# ---- transforms, parenting, visibility, modifiers, constraints
ob_sphere_002.location = (0.008279, -0.006024, -0.6718)
ob_sphere_002.scale = (1.0, 1.0, 0.1608)
ob_sphere_002.lineart.crease_threshold = 0.0
ob_sphere_001.location = (0.0, 0.0, -0.1728)
ob_sphere_001.scale = (0.5297, 0.5297, 0.5297)
ob_sphere_001.lineart.crease_threshold = 0.0
ob_sphere.location = (0.0, 0.0, 0.01455)
ob_sphere.scale = (0.5297, 0.5297, 0.5297)
ob_sphere.lineart.crease_threshold = 0.0
ob_lamp.location = (4.076, 1.005, 5.904)
ob_lamp.rotation_euler = (0.6503, 0.05522, 1.866)
ob_lamp.lock_rotations_4d = False
ob_lamp.empty_display_type = 'ARROWS'
ob_lamp.color = (0.0, 0.0, 0.0, 0.0)
ob_lamp.lineart.crease_threshold = 0.0
ob_camera.location = (7.481, -6.508, 5.344)
ob_camera.rotation_euler = (1.109, 0.0, 0.8149)
ob_camera.lock_rotations_4d = False
ob_camera.empty_display_type = 'ARROWS'
ob_camera.color = (0.0, 0.0, 0.0, 0.0)
ob_camera.display_type = 'WIRE'
ob_camera.lineart.crease_threshold = 0.0

# ---- collection membership
col_collection_1.objects.link(ob_sphere_002)
col_collection_1.objects.link(ob_sphere_001)
col_collection_1.objects.link(ob_sphere)
col_collection_1.objects.link(ob_lamp)
col_collection_1.objects.link(ob_camera)

# ---- scene / render settings (as saved in the file)
scene.camera = ob_camera
scene.frame_start = 1; scene.frame_end = 41; scene.frame_set(1)
scene.render.engine = 'BLENDER_EEVEE_NEXT'
scene.render.resolution_percentage = 50
scene.render.dither_intensity = 0.0
scene.cycles.use_denoising = False
scene.cycles.samples = 128
scene.cycles.sampling_pattern = 'TABULATED_SOBOL'
scene.cycles.light_sampling_threshold = 0.0
scene.cycles.use_adaptive_sampling = False
scene.cycles.use_light_tree = False
scene.cycles.blur_glossy = 0.0
scene.cycles.sample_clamp_indirect = 0.0
scene.view_settings.view_transform = 'Standard'
bpy.context.view_layer.update()
